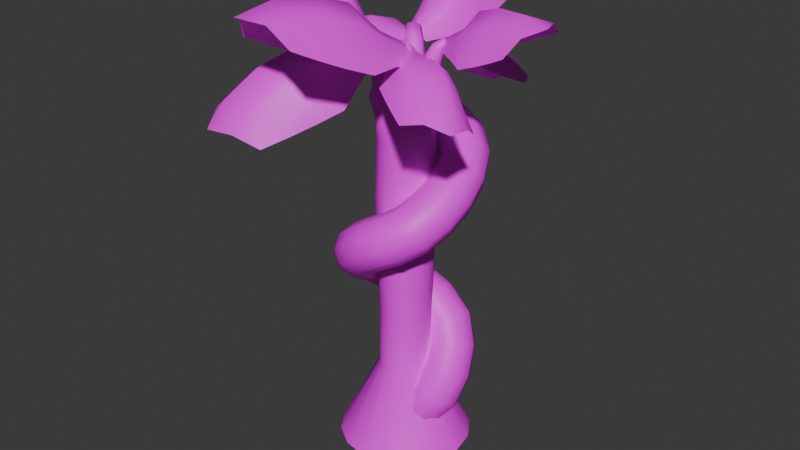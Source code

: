 # Source: Bamboo_v01.blend  (saved by Blender 4.3.34; exported with 4.5.12 LTS)
import bpy
from mathutils import Matrix  # noqa: F401  (used for matrix-valued properties, if any)

bpy.ops.wm.read_factory_settings(use_empty=True)
scene = bpy.context.scene
scene.name = 'Scene'

# ---- collections
col_collection = bpy.data.collections.new('Collection'); scene.collection.children.link(col_collection)

# ---- images (referenced by path relative to the original .blend; pixels are not part of the script)
import os
ASSET_DIR = os.environ.get("B2B_ASSET_DIR", "")  # directory of the original .blend (textures are referenced by path, not embedded)
HERE = os.path.dirname(os.path.abspath(__file__))  # packed textures are extracted next to this script under _unpacked/

def load_image(name, relpath, width, height, colorspace="sRGB"):
    """Load a texture the original file referenced (path relative to the .blend, or extracted next to this script)."""
    p = next((c for c in (os.path.join(HERE, relpath), os.path.join(ASSET_DIR, relpath)) if relpath and os.path.exists(c)), "")
    if p:
        img = bpy.data.images.load(p, check_existing=True)
        img.name = name
    else:  # same state as the original file: an image datablock whose file is absent (Cycles renders it pink)
        img = bpy.data.images.new(name, width, height)
        img.source = "FILE"
        img.filepath = "//" + (relpath or name)
    img.colorspace_settings.name = colorspace
    return img
img_testpattern = load_image('TestPattern', 'Bamboo_Texture.png', 1024, 1024, 'sRGB')

# ---- materials (node trees are filled in below, after node groups)
mat_material = bpy.data.materials.new('Material')
mat_material.alpha_threshold = 0.0
mat_material.roughness = 0.5
mat_material.line_color = (0.0, 0.0, 0.0, 1.0)

# ---- material node trees
mat_material.use_nodes = True; mat_material.node_tree.nodes.clear()
_N = mat_material.node_tree.nodes; _L = mat_material.node_tree.links
n0 = _N.new('ShaderNodeOutputMaterial'); n0.name = 'Material Output'; n0.location = (300, 300)
n1 = _N.new('ShaderNodeBsdfPrincipled'); n1.name = 'Principled BSDF'; n1.location = (10, 300)
n1.inputs[3].default_value = 1.45
n2 = _N.new('ShaderNodeTexImage'); n2.name = 'Image Texture'; n2.location = (-280, 280)
n2.image = img_testpattern
n2.interpolation = 'Closest'
_L.new(n1.outputs[0], n0.inputs[0])
_L.new(n2.outputs[0], n1.inputs[0])
n0.is_active_output = True

# ---- world
world_world = bpy.data.worlds.new('World'); scene.world = world_world
world_world.use_nodes = True; world_world.node_tree.nodes.clear()
_N = world_world.node_tree.nodes; _L = world_world.node_tree.links
n0 = _N.new('ShaderNodeOutputWorld'); n0.name = 'World Output'; n0.location = (300, 300)
n1 = _N.new('ShaderNodeBackground'); n1.name = 'Background'; n1.location = (10, 300)
n1.inputs[0].default_value = (0.05088, 0.05088, 0.05088, 1.0)
_L.new(n1.outputs[0], n0.inputs[0])
n0.is_active_output = True
world_world.color = (0.05088, 0.05088, 0.05088)
world_world.sun_shadow_jitter_overblur = 0.0

# ---- meshes
me_cylinder = bpy.data.meshes.new('Cylinder')
me_cylinder.from_pydata([(1.692e-08, 2.136, -6.469), (0.0, 1.0, 5.804), (0.8172, 1.973, -6.469), (0.3827, 0.9239, 5.804), (1.51, 1.51, -6.469), (0.7071, 0.7071, 5.804), (1.973, 0.8172, -6.469), (0.9239, 0.3827, 5.804), (2.136, 1.269e-08, -6.469), (1.0, 0.0, 5.804), (1.973, -0.8172, -6.469), (0.9239, -0.3827, 5.804), (1.51, -1.51, -6.469), (0.7071, -0.7071, 5.804), (0.8172, -1.973, -6.469), (0.3827, -0.9239, 5.804), (1.692e-08, -2.136, -6.469), (0.0, -1.0, 5.804), (-0.8172, -1.973, -6.469), (-0.3827, -0.9239, 5.804), (-1.51, -1.51, -6.469), (-0.7071, -0.7071, 5.804), (-1.973, -0.8172, -6.469), (-0.9239, -0.3827, 5.804), (-2.136, 1.269e-08, -6.469), (-1.0, 0.0, 5.804), (-1.973, 0.8172, -6.469), (-0.9239, 0.3827, 5.804), (-1.51, 1.51, -6.469), (-0.7071, 0.7071, 5.804), (-0.8172, 1.973, -6.469), (-0.3827, 0.9239, 5.804), (-2.545e-09, 0.8292, -3.869), (-2.749e-09, 0.8155, -1.935), (-1.806e-09, 0.8788, 6.817e-08), (1.887e-09, 0.9309, 1.935), (-1.895e-09, 0.8728, 3.869), (0.334, 0.8064, 3.869), (0.3562, 0.86, 1.935), (0.3363, 0.8119, -2.358e-07), (0.3121, 0.7534, -1.935), (0.3173, 0.7661, -3.869), (0.6172, 0.6172, 3.869), (0.6582, 0.6582, 1.935), (0.6214, 0.6214, -2.358e-07), (0.5767, 0.5767, -1.935), (0.5863, 0.5863, -3.869), (0.8064, 0.334, 3.869), (0.86, 0.3562, 1.935), (0.8119, 0.3363, -2.358e-07), (0.7534, 0.3121, -1.935), (0.7661, 0.3173, -3.869), (0.8728, -1.422e-09, 3.869), (0.9309, -1.89e-10, 1.935), (0.8788, -1.354e-09, -2.358e-07), (0.8155, -2.062e-09, -1.935), (0.8292, -1.909e-09, -3.869), (0.8064, -0.334, 3.869), (0.86, -0.3562, 1.935), (0.8119, -0.3363, -2.358e-07), (0.7534, -0.3121, -1.935), (0.7661, -0.3173, -3.869), (0.6172, -0.6172, 3.869), (0.6582, -0.6582, 1.935), (0.6214, -0.6214, -2.358e-07), (0.5767, -0.5767, -1.935), (0.5863, -0.5863, -3.869), (0.334, -0.8064, 3.869), (0.3562, -0.86, 1.935), (0.3363, -0.8119, -2.358e-07), (0.3121, -0.7534, -1.935), (0.3173, -0.7661, -3.869), (-1.895e-09, -0.8728, 3.869), (1.887e-09, -0.9309, 1.935), (-1.806e-09, -0.8788, -2.358e-07), (-2.749e-09, -0.8155, -1.935), (-2.545e-09, -0.8292, -3.869), (-0.334, -0.8064, 3.869), (-0.3562, -0.86, 1.935), (-0.3363, -0.8119, -2.358e-07), (-0.3121, -0.7534, -1.935), (-0.3173, -0.7661, -3.869), (-0.6172, -0.6172, 3.869), (-0.6582, -0.6582, 1.935), (-0.6214, -0.6214, -2.358e-07), (-0.5767, -0.5767, -1.935), (-0.5863, -0.5863, -3.869), (-0.8064, -0.334, 3.869), (-0.86, -0.3562, 1.935), (-0.8119, -0.3363, -2.358e-07), (-0.7534, -0.3121, -1.935), (-0.7661, -0.3173, -3.869), (-0.8728, -1.422e-09, 3.869), (-0.9309, -1.89e-10, 1.935), (-0.8788, -1.354e-09, -2.358e-07), (-0.8155, -2.062e-09, -1.935), (-0.8292, -1.909e-09, -3.869), (-0.8064, 0.334, 3.869), (-0.86, 0.3562, 1.935), (-0.8119, 0.3363, -2.358e-07), (-0.7534, 0.3121, -1.935), (-0.7661, 0.3173, -3.869), (-0.6172, 0.6172, 3.869), (-0.6582, 0.6582, 1.935), (-0.6214, 0.6214, -2.358e-07), (-0.5767, 0.5767, -1.935), (-0.5863, 0.5863, -3.869), (-0.334, 0.8064, 3.869), (-0.3562, 0.86, 1.935), (-0.3363, 0.8119, -2.358e-07), (-0.3121, 0.7534, -1.935), (-0.3173, 0.7661, -3.869), (0.4945, 0.5006, -4.756), (0.4094, 0.1103, -4.465), (0.3043, -0.3721, -4.465), (0.2192, -0.7624, -4.756), (0.1867, -0.9115, -5.225), (0.2192, -0.7624, -5.695), (0.3043, -0.3721, -5.985), (0.4094, 0.1103, -5.985), (0.4945, 0.5006, -5.695), (0.527, 0.6497, -5.225), (0.4267, 0.4989, -4.78), (0.3381, 0.1079, -4.492), (0.4505, -0.3671, -4.417), (0.7212, -0.7446, -4.585), (1.047, -0.8805, -4.93), (1.303, -0.7229, -5.322), (1.391, -0.3319, -5.61), (1.279, 0.1431, -5.685), (1.008, 0.5206, -5.518), (0.6827, 0.6565, -5.172), (0.5, 0.5857, -4.634), (0.4013, 0.1864, -4.361), (0.5929, -0.2311, -4.18), (1.002, -0.5073, -4.16), (1.472, -0.5368, -4.309), (1.823, -0.3083, -4.57), (1.922, 0.09103, -4.843), (1.73, 0.5085, -5.024), (1.321, 0.7848, -5.044), (0.8514, 0.8143, -4.895), (0.552, 0.8423, -4.213), (0.4495, 0.4266, -3.967), (0.6504, 0.04341, -3.729), (1.078, -0.1608, -3.59), (1.569, -0.1079, -3.603), (1.935, 0.1817, -3.762), (2.038, 0.5974, -4.008), (1.837, 0.9806, -4.246), (1.409, 1.185, -4.386), (0.9186, 1.132, -4.373), (0.4472, 1.14, -3.699), (0.3542, 0.6996, -3.497), (0.5489, 0.3347, -3.227), (0.957, 0.1852, -2.992), (1.422, 0.3082, -2.883), (1.768, 0.6566, -2.94), (1.861, 1.098, -3.142), (1.666, 1.462, -3.412), (1.258, 1.612, -3.646), (0.7924, 1.489, -3.756), (0.1896, 1.354, -3.252), (0.1397, 0.8805, -3.121), (0.3225, 0.5252, -2.831), (0.6682, 0.4234, -2.493), (1.045, 0.6142, -2.237), (1.309, 1.025, -2.16), (1.358, 1.498, -2.292), (1.176, 1.853, -2.582), (0.8299, 1.955, -2.919), (0.4532, 1.764, -3.175), (-0.2249, 1.41, -2.943), (-0.1742, 0.9218, -2.89), (0.005986, 0.5682, -2.597), (0.2468, 0.4843, -2.174), (0.4563, 0.7023, -1.783), (0.5545, 1.139, -1.575), (0.5038, 1.627, -1.627), (0.3237, 1.981, -1.921), (0.08283, 2.065, -2.344), (-0.1267, 1.847, -2.734), (-0.8932, 1.3, -2.566), (-0.7595, 0.8248, -2.562), (-0.4991, 0.4849, -2.316), (-0.2115, 0.4104, -1.922), (-0.006537, 0.6296, -1.529), (0.03751, 1.059, -1.289), (-0.0962, 1.534, -1.293), (-0.3566, 1.874, -1.539), (-0.6442, 1.949, -1.934), (-0.8492, 1.729, -2.326), (-1.423, 1.073, -2.129), (-1.206, 0.6342, -2.194), (-0.8468, 0.3379, -2.031), (-0.4818, 0.2972, -1.701), (-0.2507, 0.5277, -1.33), (-0.2418, 0.9414, -1.061), (-0.4585, 1.38, -0.9954), (-0.818, 1.677, -1.159), (-1.183, 1.717, -1.489), (-1.414, 1.487, -1.859), (-1.765, 0.7447, -1.684), (-1.482, 0.3705, -1.837), (-1.046, 0.1473, -1.772), (-0.6246, 0.1605, -1.515), (-0.3786, 0.405, -1.163), (-0.402, 0.7874, -0.8519), (-0.6857, 1.162, -0.6994), (-1.121, 1.385, -0.7641), (-1.543, 1.372, -1.021), (-1.789, 1.127, -1.373), (-1.938, 0.3551, -1.28), (-1.62, 0.05722, -1.512), (-1.148, -0.08524, -1.531), (-0.7015, -0.01789, -1.33), (-0.4522, 0.2335, -0.9863), (-0.4948, 0.573, -0.6302), (-0.813, 0.8709, -0.3983), (-1.285, 1.013, -0.379), (-1.732, 0.946, -0.5798), (-1.981, 0.6946, -0.9239), (-1.997, -0.05531, -0.9413), (-1.668, -0.2858, -1.229), (-1.186, -0.3653, -1.301), (-0.7345, -0.2634, -1.129), (-0.486, -0.01908, -0.7789), (-0.5354, 0.2744, -0.3849), (-0.8639, 0.5049, -0.09712), (-1.346, 0.5844, -0.02556), (-1.797, 0.4826, -0.1975), (-2.046, 0.2382, -0.5473), (-1.997, -0.4954, -0.6509), (-1.668, -0.6736, -0.9737), (-1.187, -0.705, -1.077), (-0.7355, -0.5776, -0.9221), (-0.4873, -0.3401, -0.5674), (-0.5369, -0.08312, -0.1487), (-0.8653, 0.09511, 0.1741), (-1.347, 0.1265, 0.2777), (-1.798, -0.0008644, 0.1225), (-2.046, -0.2384, -0.2322), (-1.872, -1.069, -0.275), (-1.555, -1.198, -0.6302), (-1.094, -1.134, -0.7973), (-0.6676, -0.9004, -0.7124), (-0.4371, -0.5872, -0.408), (-0.4911, -0.3138, -0.0003442), (-0.8088, -0.1846, 0.3549), (-1.269, -0.249, 0.5219), (-1.696, -0.4823, 0.4371), (-1.926, -0.7954, 0.1327), (-1.566, -1.571, 0.1328), (-1.267, -1.668, -0.2484), (-0.8538, -1.526, -0.4782), (-0.4833, -1.2, -0.4688), (-0.2973, -0.8137, -0.2239), (-0.3669, -0.5149, 0.1631), (-0.6654, -0.4178, 0.5442), (-1.079, -0.5594, 0.774), (-1.449, -0.8858, 0.7647), (-1.635, -1.272, 0.5197), (-1.12, -1.951, 0.5462), (-0.8413, -2.031, 0.1463), (-0.488, -1.838, -0.1396), (-0.1949, -1.445, -0.2021), (-0.07389, -1.004, -0.01749), (-0.1712, -0.6815, 0.3438), (-0.4496, -0.6018, 0.7437), (-0.8028, -0.7951, 1.03), (-1.096, -1.188, 1.092), (-1.217, -1.629, 0.9075), (-0.5611, -2.185, 0.9588), (-0.3002, -2.257, 0.5459), (-0.01772, -2.035, 0.2077), (0.1784, -1.602, 0.07343), (0.2133, -1.124, 0.1944), (0.07363, -0.7845, 0.5244), (-0.1873, -0.7122, 0.9373), (-0.4698, -0.9351, 1.276), (-0.6659, -1.368, 1.41), (-0.7008, -1.845, 1.289), (0.08337, -2.235, 1.359), (0.3312, -2.306, 0.9379), (0.5342, -2.077, 0.5503), (0.6149, -1.635, 0.3443), (0.5424, -1.15, 0.3986), (0.3445, -0.8061, 0.6924), (0.09663, -0.735, 1.114), (-0.1064, -0.9638, 1.501), (-0.1871, -1.405, 1.707), (-0.1146, -1.891, 1.653), (0.7733, -2.057, 1.728), (1.032, -2.123, 1.313), (1.165, -1.912, 0.887), (1.121, -1.503, 0.6132), (0.9179, -1.054, 0.5961), (0.6324, -0.7347, 0.8423), (0.3738, -0.6683, 1.258), (0.2408, -0.8798, 1.684), (0.2844, -1.288, 1.957), (0.4877, -1.738, 1.975), (1.329, -1.598, 2.116), (1.673, -1.593, 1.762), (1.803, -1.382, 1.335), (1.672, -1.044, 0.9997), (1.328, -0.7091, 0.8838), (0.9028, -0.5051, 1.032), (0.5595, -0.5099, 1.386), (0.4288, -0.7216, 1.813), (0.5606, -1.059, 2.148), (0.9046, -1.394, 2.264), (1.622, -0.96, 2.538), (2.004, -0.8741, 2.237), (2.141, -0.6489, 1.82), (1.98, -0.3705, 1.445), (1.584, -0.1452, 1.256), (1.102, -0.05911, 1.325), (0.7202, -0.1451, 1.626), (0.5833, -0.3703, 2.043), (0.7438, -0.6487, 2.418), (1.141, -0.8739, 2.607), (1.707, -0.2522, 2.97), (2.098, -0.09273, 2.715), (2.238, 0.1537, 2.31), (2.072, 0.393, 1.911), (1.664, 0.5338, 1.67), (1.171, 0.5222, 1.68), (0.7797, 0.3627, 1.935), (0.6404, 0.1163, 2.34), (0.806, -0.1231, 2.739), (1.213, -0.2638, 2.979), (1.607, 0.4438, 3.394), (1.986, 0.6832, 3.188), (2.12, 0.9623, 2.803), (1.959, 1.174, 2.388), (1.562, 1.239, 2.1), (1.083, 1.13, 2.05), (0.7042, 0.8907, 2.257), (0.5699, 0.6117, 2.641), (0.7317, 0.3996, 3.057), (1.128, 0.3354, 3.344), (1.324, 1.042, 3.785), (1.654, 1.382, 3.644), (1.763, 1.71, 3.292), (1.611, 1.902, 2.863), (1.256, 1.883, 2.521), (0.8331, 1.661, 2.396), (0.5039, 1.321, 2.536), (0.3943, 0.9921, 2.888), (0.5461, 0.8007, 3.317), (0.9014, 0.8196, 3.66), (0.8751, 1.434, 4.099), (1.067, 1.886, 4.053), (1.096, 2.28, 3.756), (0.9492, 2.465, 3.322), (0.684, 2.37, 2.917), (0.4013, 2.031, 2.695), (0.2091, 1.579, 2.741), (0.1808, 1.185, 3.037), (0.3272, 1.0, 3.471), (0.5924, 1.095, 3.877), (0.476, 1.504, 4.297), (0.4494, 1.992, 4.363), (0.293, 2.415, 4.161), (0.06662, 2.61, 3.768), (-0.1433, 2.503, 3.334), (-0.2566, 2.135, 3.025), (-0.23, 1.647, 2.959), (-0.07358, 1.224, 3.16), (0.1528, 1.029, 3.553), (0.3628, 1.136, 3.987), (0.1486, 1.374, 4.477), (-0.04211, 1.801, 4.634), (-0.3578, 2.163, 4.521), (-0.6779, 2.323, 4.18), (-0.8801, 2.217, 3.742), (-0.8873, 1.888, 3.374), (-0.6966, 1.461, 3.217), (-0.3809, 1.099, 3.33), (-0.06083, 0.9395, 3.67), (0.1414, 1.045, 4.108), (-0.07488, 1.147, 4.643), (-0.3589, 1.48, 4.872), (-0.7826, 1.732, 4.842), (-1.184, 1.807, 4.564), (-1.41, 1.676, 4.145), (-1.374, 1.389, 3.745), (-1.09, 1.056, 3.516), (-0.6665, 0.8043, 3.546), (-0.265, 0.7296, 3.823), (-0.03902, 0.8607, 4.242), (-0.1472, 0.9673, 4.754), (-0.471, 1.184, 5.058), (-0.9515, 1.266, 5.136), (-1.405, 1.183, 4.96), (-1.659, 0.9649, 4.597), (-1.615, 0.6963, 4.185), (-1.292, 0.4795, 3.881), (-0.8111, 0.3972, 3.803), (-0.3574, 0.4809, 3.979), (-0.1039, 0.6987, 4.342), (-0.1426, 0.923, 4.781), (-0.4309, 1.019, 5.17), (-0.8468, 0.8866, 5.401), (-1.232, 0.5775, 5.386), (-1.438, 0.2094, 5.13), (-1.388, -0.07721, 4.731), (-1.1, -0.1728, 4.341), (-0.6836, -0.04083, 4.11), (-0.2988, 0.2682, 4.126), (-0.09215, 0.6364, 4.382), (-0.01047, 0.8588, 4.856), (-0.2101, 0.8956, 5.306), (-0.4447, 0.6446, 5.661), (-0.6247, 0.2018, 5.784), (-0.6813, -0.2638, 5.63), (-0.5929, -0.5743, 5.256), (-0.3933, -0.6111, 4.806), (-0.1587, -0.3601, 4.452), (0.02129, 0.08272, 4.328), (0.07791, 0.5483, 4.482), (0.3487, -0.09246, 5.642), (0.6697, -0.9244, 7.097), (0.617, -0.121, 5.642), (0.8217, -0.9233, 7.054), (0.7887, -0.3363, 5.641), (0.9088, -1.004, 6.949), (0.7646, -0.6177, 5.643), (0.88, -1.119, 6.845), (0.5599, -0.7944, 5.656), (0.7522, -1.201, 6.802), (0.2885, -0.7595, 5.643), (0.571, -1.183, 6.856), (0.1137, -0.5373, 5.641), (0.4254, -0.9981, 6.981), (0.1397, -0.2631, 5.642), (0.508, -0.9531, 7.062), (0.341, -0.06674, 6.155), (0.5002, -0.4807, 6.815), (0.7154, -0.5121, 6.776), (0.622, -0.1397, 6.142), (0.8445, -0.687, 6.686), (0.8048, -0.4217, 6.14), (0.8206, -0.8851, 6.6), (0.7838, -0.7112, 6.155), (0.673, -1.002, 6.566), (0.6097, -0.8863, 6.165), (0.4663, -0.9844, 6.586), (0.3644, -0.8631, 6.154), (0.2814, -0.7964, 6.632), (0.1718, -0.6583, 6.124), (0.3038, -0.5565, 6.751), (0.145, -0.2791, 6.13), (1.457, -3.03, 6.828), (1.192, -1.111, 6.565), (1.316, -2.039, 6.753), (0.6326, -5.138, 7.819), (0.7668, -0.7607, 6.91), (-1.023, -5.391, 8.4), (1.175, -3.744, 7.125), (0.9007, -4.444, 7.457), (0.402, -1.606, 7.45), (0.01902, -2.372, 8.307), (-0.3557, -3.333, 8.638), (-0.729, -4.419, 8.662), (0.8752, -0.8503, 6.825), (-0.09254, -5.208, 8.331), (0.9176, -1.762, 7.288), (0.8564, -2.618, 7.865), (0.5267, -3.453, 8.183), (0.1976, -4.357, 8.331), (-1.098, -2.159, 6.465), (0.3193, -0.8138, 6.441), (-0.3784, -1.461, 6.512), (-1.984, -4.246, 7.447), (-1.386, -2.871, 6.761), (-1.681, -3.564, 7.089), (0.6518, -0.7741, 6.794), (-1.604, -4.693, 8.116), (-0.04277, -1.434, 7.151), (-0.6547, -2.103, 7.65), (-0.9844, -2.938, 7.968), (-1.314, -3.842, 8.116), (1.953, -0.56, 5.658), (0.7213, -0.4167, 6.467), (1.347, -0.4886, 6.112), (3.51, -1.536, 5.302), (0.6421, -0.6675, 6.884), (3.722, -2.799, 5.707), (2.46, -0.8928, 5.516), (2.979, -1.217, 5.399), (1.333, -1.084, 6.827), (2.135, -1.499, 6.991), (2.785, -1.944, 6.759), (3.351, -2.41, 6.292), (0.6642, -0.6036, 6.78), (3.709, -2.082, 5.646), (1.406, -0.732, 6.598), (2.162, -0.9267, 6.521), (2.741, -1.316, 6.338), (3.274, -1.718, 6.024), (0.9529, -2.289, 6.173), (0.3794, -1.008, 6.643), (0.6833, -1.636, 6.453), (2.485, -3.308, 5.829), (1.458, -2.626, 6.032), (1.968, -2.965, 5.92), (0.5767, -0.7549, 6.825), (3.117, -3.105, 5.951), (1.03, -1.382, 6.792), (1.57, -1.95, 6.825), (2.149, -2.339, 6.642), (2.682, -2.741, 6.328), (0.3925, 0.1984, 5.856), (0.9283, 0.5178, 6.874), (0.3806, 0.3868, 5.856), (0.9097, 0.6225, 6.844), (0.5088, 0.5306, 5.856), (0.955, 0.692, 6.771), (0.7056, 0.5471, 5.857), (1.038, 0.6857, 6.698), (0.8516, 0.4267, 5.866), (1.11, 0.6072, 6.668), (0.8595, 0.2355, 5.857), (1.118, 0.4802, 6.706), (0.7269, 0.08877, 5.856), (1.008, 0.358, 6.793), (0.5348, 0.07442, 5.856), (0.9672, 0.4096, 6.85), (0.3757, 0.1901, 6.215), (0.6424, 0.3486, 6.677), (0.6387, 0.5007, 6.65), (0.3928, 0.3924, 6.206), (0.744, 0.6103, 6.586), (0.5658, 0.5517, 6.205), (0.8834, 0.6172, 6.527), (0.7679, 0.5714, 6.215), (0.9817, 0.5292, 6.503), (0.9092, 0.4719, 6.222), (0.9936, 0.3845, 6.517), (0.922, 0.3, 6.214), (0.8858, 0.2349, 6.549), (0.8035, 0.1431, 6.194), (0.7177, 0.2221, 6.632), (0.5451, 0.07997, 6.198), (2.634, 1.323, 6.82), (1.235, 0.8809, 6.621), (1.911, 1.092, 6.764), (4.313, 0.9763, 7.57), (1.027, 0.5183, 6.882), (4.713, -0.2278, 8.011), (3.202, 1.203, 7.045), (3.76, 1.088, 7.296), (1.705, 0.3537, 7.291), (2.326, 0.1654, 7.94), (3.091, 0.008183, 8.191), (3.949, -0.1322, 8.209), (1.08, 0.6107, 6.818), (4.458, 0.4438, 7.959), (1.755, 0.7586, 7.168), (2.403, 0.8221, 7.606), (3.068, 0.6824, 7.847), (3.785, 0.5519, 7.959), (2.309, -0.6959, 6.545), (1.124, 0.1909, 6.527), (1.696, -0.2475, 6.581), (3.981, -1.091, 7.289), (2.877, -0.8204, 6.769), (3.433, -0.9522, 7.018), (1.052, 0.4341, 6.794), (4.266, -0.7503, 7.796), (1.633, -0.0003163, 7.065), (2.211, -0.372, 7.443), (2.876, -0.5117, 7.684), (3.593, -0.6422, 7.796), (0.5511, 1.524, 5.642), (0.6514, 0.7309, 6.432), (0.6037, 1.142, 6.072), (1.065, 2.714, 5.06), (0.8777, 0.7648, 6.728), (2.01, 3.066, 5.21), (0.7275, 1.909, 5.431), (0.8983, 2.306, 5.239), (1.1, 1.307, 6.546), (1.324, 1.966, 6.512), (1.56, 2.454, 6.204), (1.806, 2.845, 5.733), (0.82, 0.758, 6.654), (1.472, 2.972, 5.234), (0.8126, 1.288, 6.4), (0.8604, 1.852, 6.214), (1.068, 2.289, 5.958), (1.28, 2.673, 5.611), (1.999, 1.051, 6.005), (1.146, 0.5694, 6.556), (1.564, 0.8286, 6.313), (2.548, 2.23, 5.432), (2.179, 1.435, 5.796), (2.362, 1.828, 5.606), (0.9467, 0.7166, 6.686), (2.329, 2.692, 5.449), (1.357, 1.111, 6.536), (1.717, 1.572, 6.429), (1.924, 2.01, 6.173), (2.137, 2.394, 5.826), (0.07766, 0.2252, 5.485), (-0.5167, 0.8899, 6.939), (-0.1834, 0.1571, 5.485), (-0.6585, 0.8352, 6.896), (-0.4202, 0.2978, 5.484), (-0.7685, 0.8799, 6.792), (-0.4971, 0.5695, 5.486), (-0.7823, 0.9978, 6.688), (-0.368, 0.8072, 5.498), (-0.6917, 1.12, 6.645), (-0.1018, 0.8704, 5.486), (-0.5158, 1.167, 6.699), (0.1403, 0.7243, 5.484), (-0.3142, 1.045, 6.823), (0.2129, 0.4587, 5.485), (-0.3756, 0.974, 6.904), (0.0939, 0.2038, 5.998), (-0.2013, 0.5348, 6.658), (-0.4137, 0.4882, 6.619), (-0.1947, 0.1727, 5.985), (-0.5963, 0.6061, 6.528), (-0.4654, 0.372, 5.983), (-0.644, 0.7998, 6.443), (-0.5481, 0.6502, 5.997), (-0.5473, 0.9617, 6.408), (-0.447, 0.8756, 6.008), (-0.3475, 1.018, 6.429), (-0.2094, 0.9405, 5.997), (-0.1082, 0.9075, 6.474), (0.04314, 0.8171, 5.967), (-0.04432, 0.6751, 6.594), (0.2023, 0.4717, 5.972), (-1.573, 2.354, 6.662), (-0.872, 1.065, 6.463), (-1.208, 1.689, 6.606), (-1.553, 4.069, 7.413), (-0.4765, 0.9309, 6.724), (-0.4478, 4.691, 7.853), (-1.564, 2.935, 6.887), (-1.558, 3.505, 7.139), (-0.4443, 1.627, 7.134), (-0.378, 2.273, 7.783), (-0.3698, 3.054, 8.034), (-0.3959, 3.924, 8.052), (-0.5773, 0.9653, 6.661), (-1.058, 4.313, 7.801), (-0.8514, 1.6, 7.011), (-1.037, 2.223, 7.448), (-1.027, 2.903, 7.689), (-1.036, 3.632, 7.801), (0.4706, 2.421, 6.387), (-0.1736, 1.088, 6.369), (0.1475, 1.734, 6.424), (0.5398, 4.137, 7.131), (0.4843, 3.003, 6.612), (0.5077, 3.573, 6.861), (-0.3986, 0.9712, 6.637), (0.1504, 4.352, 7.638), (-0.08316, 1.625, 6.907), (0.1714, 2.263, 7.286), (0.1815, 2.943, 7.526), (0.1727, 3.671, 7.638), (-1.589, 0.09551, 5.501), (-0.3855, 0.3968, 6.31), (-0.996, 0.2429, 5.955), (-3.39, 0.4588, 5.145), (-0.4, 0.6594, 6.726), (-4.035, 1.565, 5.549), (-2.181, 0.2274, 5.359), (-2.78, 0.3479, 5.242), (-1.193, 0.8049, 6.669), (-2.09, 0.9097, 6.834), (-2.855, 1.096, 6.602), (-3.55, 1.333, 6.135), (-0.3982, 0.5919, 6.622), (-3.768, 0.8986, 5.489), (-1.138, 0.4496, 6.441), (-1.913, 0.3647, 6.363), (-2.593, 0.5244, 6.18), (-3.233, 0.7118, 5.866), (-1.264, 2.067, 6.016), (-0.2745, 1.071, 6.486), (-0.7808, 1.551, 6.296), (-3.057, 2.478, 5.672), (-1.855, 2.204, 5.875), (-2.452, 2.34, 5.762), (-0.3698, 0.7642, 6.667), (-3.576, 2.065, 5.793), (-1.016, 1.191, 6.634), (-1.721, 1.531, 6.668), (-2.401, 1.69, 6.485), (-3.041, 1.878, 6.171), (0.09702, 0.1155, 5.072), (-0.8801, -0.6021, 7.049), (0.1551, -0.2467, 5.072), (-0.8245, -0.8011, 6.991), (-0.06619, -0.5487, 5.071), (-0.8994, -0.9442, 6.849), (-0.4439, -0.6173, 5.073), (-1.061, -0.9474, 6.707), (-0.7488, -0.4116, 5.09), (-1.214, -0.809, 6.648), (-0.7996, -0.04317, 5.073), (-1.255, -0.5648, 6.722), (-0.5703, 0.2654, 5.071), (-1.064, -0.3078, 6.891), (-0.2013, 0.3289, 5.072), (-0.9754, -0.4002, 7.002), (0.128, 0.1347, 5.769), (-0.3584, -0.2216, 6.666), (-0.323, -0.5152, 6.613), (0.1325, -0.2599, 5.752), (-0.5064, -0.7468, 6.49), (-0.1725, -0.6002, 5.749), (-0.7748, -0.7861, 6.374), (-0.5598, -0.6759, 5.769), (-0.9813, -0.6342, 6.327), (-0.8516, -0.5097, 5.782), (-1.031, -0.3565, 6.355), (-0.9084, -0.1796, 5.767), (-0.8505, -0.04701, 6.417), (-0.7085, 0.146, 5.727), (-0.5278, 0.009117, 6.58), (-0.2204, 0.3163, 5.735), (-2.39, -1.454, 6.905), (-1.04, -0.8802, 6.706), (-1.694, -1.155, 6.849), (-4.095, -1.27, 7.656), (-0.8684, -0.4994, 6.967), (-4.609, -0.11, 8.096), (-2.968, -1.39, 7.13), (-3.534, -1.329, 7.381), (-1.559, -0.4005, 7.376), (-2.195, -0.2726, 8.025), (-2.972, -0.1895, 8.276), (-3.84, -0.132, 8.294), (-0.9123, -0.5965, 6.903), (-4.291, -0.7542, 8.044), (-1.57, -0.8084, 7.253), (-2.209, -0.9337, 7.691), (-2.884, -0.8584, 7.932), (-3.611, -0.7973, 8.044), (-2.261, 0.5863, 6.63), (-0.996, -0.1828, 6.612), (-1.608, 0.1987, 6.666), (-3.962, 0.8198, 7.374), (-2.838, 0.6557, 6.854), (-3.404, 0.7337, 7.103), (-0.901, -0.418, 6.879), (-4.214, 0.4528, 7.881), (-1.521, -0.0413, 7.15), (-2.132, 0.2733, 7.528), (-2.808, 0.3486, 7.769), (-3.534, 0.4097, 7.881), (-0.3321, -2.26, 5.216), (-0.3271, -0.678, 6.423), (-0.3408, -1.486, 5.883), (-1.541, -4.306, 4.393), (-0.7528, -0.6044, 6.924), (-3.305, -4.612, 4.628), (-0.7395, -2.925, 4.91), (-1.142, -3.607, 4.638), (-1.29, -1.521, 6.697), (-1.874, -2.606, 6.753), (-2.409, -3.453, 6.291), (-2.921, -4.168, 5.52), (-0.6449, -0.626, 6.799), (-2.34, -4.597, 4.709), (-0.7719, -1.604, 6.467), (-1.01, -2.609, 6.256), (-1.483, -3.366, 5.877), (-1.944, -4.049, 5.327), (-2.742, -0.9431, 5.596), (-1.151, -0.2279, 6.552), (-1.94, -0.6124, 6.135), (-4.01, -2.958, 4.782), (-3.156, -1.604, 5.291), (-3.578, -2.276, 5.022), (-0.8557, -0.5108, 6.832), (-3.766, -3.818, 4.934), (-1.678, -1.109, 6.609), (-2.436, -1.83, 6.481), (-2.909, -2.587, 6.102), (-3.369, -3.27, 5.552)], [], [(36, 1, 3, 37), (37, 3, 5, 42), (42, 5, 7, 47), (47, 7, 9, 52), (52, 9, 11, 57), (57, 11, 13, 62), (62, 13, 15, 67), (67, 15, 17, 72), (72, 17, 19, 77), (77, 19, 21, 82), (82, 21, 23, 87), (87, 23, 25, 92), (92, 25, 27, 97), (97, 27, 29, 102), (3, 1, 31, 29, 27, 25, 23, 21, 19, 17, 15, 13, 11, 9, 7, 5), (102, 29, 31, 107), (107, 31, 1, 36), (30, 111, 32, 0), (111, 110, 33, 32), (110, 109, 34, 33), (109, 108, 35, 34), (108, 107, 36, 35), (28, 106, 111, 30), (106, 105, 110, 111), (105, 104, 109, 110), (104, 103, 108, 109), (103, 102, 107, 108), (26, 101, 106, 28), (101, 100, 105, 106), (100, 99, 104, 105), (99, 98, 103, 104), (98, 97, 102, 103), (24, 96, 101, 26), (96, 95, 100, 101), (95, 94, 99, 100), (94, 93, 98, 99), (93, 92, 97, 98), (22, 91, 96, 24), (91, 90, 95, 96), (90, 89, 94, 95), (89, 88, 93, 94), (88, 87, 92, 93), (20, 86, 91, 22), (86, 85, 90, 91), (85, 84, 89, 90), (84, 83, 88, 89), (83, 82, 87, 88), (18, 81, 86, 20), (81, 80, 85, 86), (80, 79, 84, 85), (79, 78, 83, 84), (78, 77, 82, 83), (16, 76, 81, 18), (76, 75, 80, 81), (75, 74, 79, 80), (74, 73, 78, 79), (73, 72, 77, 78), (14, 71, 76, 16), (71, 70, 75, 76), (70, 69, 74, 75), (69, 68, 73, 74), (68, 67, 72, 73), (12, 66, 71, 14), (66, 65, 70, 71), (65, 64, 69, 70), (64, 63, 68, 69), (63, 62, 67, 68), (10, 61, 66, 12), (61, 60, 65, 66), (60, 59, 64, 65), (59, 58, 63, 64), (58, 57, 62, 63), (8, 56, 61, 10), (56, 55, 60, 61), (55, 54, 59, 60), (54, 53, 58, 59), (53, 52, 57, 58), (6, 51, 56, 8), (51, 50, 55, 56), (50, 49, 54, 55), (49, 48, 53, 54), (48, 47, 52, 53), (4, 46, 51, 6), (46, 45, 50, 51), (45, 44, 49, 50), (44, 43, 48, 49), (43, 42, 47, 48), (2, 41, 46, 4), (41, 40, 45, 46), (40, 39, 44, 45), (39, 38, 43, 44), (38, 37, 42, 43), (0, 32, 41, 2), (32, 33, 40, 41), (33, 34, 39, 40), (34, 35, 38, 39), (35, 36, 37, 38), (113, 123, 122, 112), (114, 124, 123, 113), (115, 125, 124, 114), (116, 126, 125, 115), (117, 127, 126, 116), (118, 128, 127, 117), (119, 129, 128, 118), (120, 130, 129, 119), (121, 131, 130, 120), (122, 132, 141, 131), (123, 133, 132, 122), (124, 134, 133, 123), (125, 135, 134, 124), (126, 136, 135, 125), (127, 137, 136, 126), (128, 138, 137, 127), (129, 139, 138, 128), (130, 140, 139, 129), (131, 141, 140, 130), (132, 142, 151, 141), (133, 143, 142, 132), (134, 144, 143, 133), (135, 145, 144, 134), (136, 146, 145, 135), (137, 147, 146, 136), (138, 148, 147, 137), (139, 149, 148, 138), (140, 150, 149, 139), (141, 151, 150, 140), (142, 152, 161, 151), (143, 153, 152, 142), (144, 154, 153, 143), (145, 155, 154, 144), (146, 156, 155, 145), (147, 157, 156, 146), (148, 158, 157, 147), (149, 159, 158, 148), (150, 160, 159, 149), (151, 161, 160, 150), (152, 162, 171, 161), (153, 163, 162, 152), (154, 164, 163, 153), (155, 165, 164, 154), (156, 166, 165, 155), (157, 167, 166, 156), (158, 168, 167, 157), (159, 169, 168, 158), (160, 170, 169, 159), (161, 171, 170, 160), (162, 172, 181, 171), (163, 173, 172, 162), (164, 174, 173, 163), (165, 175, 174, 164), (166, 176, 175, 165), (167, 177, 176, 166), (168, 178, 177, 167), (169, 179, 178, 168), (170, 180, 179, 169), (171, 181, 180, 170), (172, 182, 191, 181), (173, 183, 182, 172), (174, 184, 183, 173), (175, 185, 184, 174), (176, 186, 185, 175), (177, 187, 186, 176), (178, 188, 187, 177), (179, 189, 188, 178), (180, 190, 189, 179), (181, 191, 190, 180), (182, 192, 201, 191), (183, 193, 192, 182), (184, 194, 193, 183), (185, 195, 194, 184), (186, 196, 195, 185), (187, 197, 196, 186), (188, 198, 197, 187), (189, 199, 198, 188), (190, 200, 199, 189), (191, 201, 200, 190), (192, 202, 211, 201), (193, 203, 202, 192), (194, 204, 203, 193), (195, 205, 204, 194), (196, 206, 205, 195), (197, 207, 206, 196), (198, 208, 207, 197), (199, 209, 208, 198), (200, 210, 209, 199), (201, 211, 210, 200), (202, 212, 221, 211), (203, 213, 212, 202), (204, 214, 213, 203), (205, 215, 214, 204), (206, 216, 215, 205), (207, 217, 216, 206), (208, 218, 217, 207), (209, 219, 218, 208), (210, 220, 219, 209), (211, 221, 220, 210), (212, 222, 231, 221), (213, 223, 222, 212), (214, 224, 223, 213), (215, 225, 224, 214), (216, 226, 225, 215), (217, 227, 226, 216), (218, 228, 227, 217), (219, 229, 228, 218), (220, 230, 229, 219), (221, 231, 230, 220), (222, 232, 241, 231), (223, 233, 232, 222), (224, 234, 233, 223), (225, 235, 234, 224), (226, 236, 235, 225), (227, 237, 236, 226), (228, 238, 237, 227), (229, 239, 238, 228), (230, 240, 239, 229), (231, 241, 240, 230), (232, 242, 251, 241), (233, 243, 242, 232), (234, 244, 243, 233), (235, 245, 244, 234), (236, 246, 245, 235), (237, 247, 246, 236), (238, 248, 247, 237), (239, 249, 248, 238), (240, 250, 249, 239), (241, 251, 250, 240), (242, 252, 261, 251), (243, 253, 252, 242), (244, 254, 253, 243), (245, 255, 254, 244), (246, 256, 255, 245), (247, 257, 256, 246), (248, 258, 257, 247), (249, 259, 258, 248), (250, 260, 259, 249), (251, 261, 260, 250), (252, 262, 271, 261), (253, 263, 262, 252), (254, 264, 263, 253), (255, 265, 264, 254), (256, 266, 265, 255), (257, 267, 266, 256), (258, 268, 267, 257), (259, 269, 268, 258), (260, 270, 269, 259), (261, 271, 270, 260), (262, 272, 281, 271), (263, 273, 272, 262), (264, 274, 273, 263), (265, 275, 274, 264), (266, 276, 275, 265), (267, 277, 276, 266), (268, 278, 277, 267), (269, 279, 278, 268), (270, 280, 279, 269), (271, 281, 280, 270), (272, 282, 291, 281), (273, 283, 282, 272), (274, 284, 283, 273), (275, 285, 284, 274), (276, 286, 285, 275), (277, 287, 286, 276), (278, 288, 287, 277), (279, 289, 288, 278), (280, 290, 289, 279), (281, 291, 290, 280), (282, 292, 301, 291), (283, 293, 292, 282), (284, 294, 293, 283), (285, 295, 294, 284), (286, 296, 295, 285), (287, 297, 296, 286), (288, 298, 297, 287), (289, 299, 298, 288), (290, 300, 299, 289), (291, 301, 300, 290), (292, 302, 311, 301), (293, 303, 302, 292), (294, 304, 303, 293), (295, 305, 304, 294), (296, 306, 305, 295), (297, 307, 306, 296), (298, 308, 307, 297), (299, 309, 308, 298), (300, 310, 309, 299), (301, 311, 310, 300), (302, 312, 321, 311), (303, 313, 312, 302), (304, 314, 313, 303), (305, 315, 314, 304), (306, 316, 315, 305), (307, 317, 316, 306), (308, 318, 317, 307), (309, 319, 318, 308), (310, 320, 319, 309), (311, 321, 320, 310), (312, 322, 331, 321), (313, 323, 322, 312), (314, 324, 323, 313), (315, 325, 324, 314), (316, 326, 325, 315), (317, 327, 326, 316), (318, 328, 327, 317), (319, 329, 328, 318), (320, 330, 329, 319), (321, 331, 330, 320), (322, 332, 341, 331), (323, 333, 332, 322), (324, 334, 333, 323), (325, 335, 334, 324), (326, 336, 335, 325), (327, 337, 336, 326), (328, 338, 337, 327), (329, 339, 338, 328), (330, 340, 339, 329), (331, 341, 340, 330), (332, 342, 351, 341), (333, 343, 342, 332), (334, 344, 343, 333), (335, 345, 344, 334), (336, 346, 345, 335), (337, 347, 346, 336), (338, 348, 347, 337), (339, 349, 348, 338), (340, 350, 349, 339), (341, 351, 350, 340), (342, 352, 361, 351), (343, 353, 352, 342), (344, 354, 353, 343), (345, 355, 354, 344), (346, 356, 355, 345), (347, 357, 356, 346), (348, 358, 357, 347), (349, 359, 358, 348), (350, 360, 359, 349), (351, 361, 360, 350), (352, 362, 371, 361), (353, 363, 362, 352), (354, 364, 363, 353), (355, 365, 364, 354), (356, 366, 365, 355), (357, 367, 366, 356), (358, 368, 367, 357), (359, 369, 368, 358), (360, 370, 369, 359), (361, 371, 370, 360), (362, 372, 381, 371), (363, 373, 372, 362), (364, 374, 373, 363), (365, 375, 374, 364), (366, 376, 375, 365), (367, 377, 376, 366), (368, 378, 377, 367), (369, 379, 378, 368), (370, 380, 379, 369), (371, 381, 380, 370), (372, 382, 391, 381), (373, 383, 382, 372), (374, 384, 383, 373), (375, 385, 384, 374), (376, 386, 385, 375), (377, 387, 386, 376), (378, 388, 387, 377), (379, 389, 388, 378), (380, 390, 389, 379), (381, 391, 390, 380), (382, 392, 401, 391), (383, 393, 392, 382), (384, 394, 393, 383), (385, 395, 394, 384), (386, 396, 395, 385), (387, 397, 396, 386), (388, 398, 397, 387), (389, 399, 398, 388), (390, 400, 399, 389), (391, 401, 400, 390), (392, 402, 411, 401), (393, 403, 402, 392), (394, 404, 403, 393), (395, 405, 404, 394), (396, 406, 405, 395), (397, 407, 406, 396), (398, 408, 407, 397), (399, 409, 408, 398), (400, 410, 409, 399), (401, 411, 410, 400), (402, 412, 421, 411), (403, 413, 412, 402), (404, 414, 413, 403), (405, 415, 414, 404), (406, 416, 415, 405), (407, 417, 416, 406), (408, 418, 417, 407), (409, 419, 418, 408), (410, 420, 419, 409), (411, 421, 420, 410), (112, 122, 131, 121), (439, 423, 425, 440), (440, 425, 427, 442), (442, 427, 429, 444), (444, 429, 431, 446), (446, 431, 433, 448), (448, 433, 435, 450), (425, 423, 437, 435, 433, 431, 429, 427), (450, 435, 437, 452), (452, 437, 423, 439), (436, 453, 438, 422), (453, 452, 439, 438), (434, 451, 453, 436), (451, 450, 452, 453), (432, 449, 451, 434), (449, 448, 450, 451), (430, 447, 449, 432), (447, 446, 448, 449), (428, 445, 447, 430), (445, 444, 446, 447), (426, 443, 445, 428), (443, 442, 444, 445), (424, 441, 443, 426), (441, 440, 442, 443), (422, 438, 441, 424), (438, 439, 440, 441), (471, 461, 457, 467), (466, 455, 456, 468), (468, 456, 454, 469), (469, 454, 460, 470), (470, 460, 461, 471), (464, 470, 471, 465), (463, 469, 470, 464), (462, 468, 469, 463), (458, 466, 468, 462), (465, 471, 467, 459), (483, 479, 475, 477), (478, 480, 474, 473), (480, 481, 472, 474), (481, 482, 476, 472), (482, 483, 477, 476), (464, 465, 483, 482), (463, 464, 482, 481), (462, 463, 481, 480), (458, 462, 480, 478), (465, 459, 479, 483), (501, 491, 487, 497), (496, 485, 486, 498), (498, 486, 484, 499), (499, 484, 490, 500), (500, 490, 491, 501), (494, 500, 501, 495), (493, 499, 500, 494), (492, 498, 499, 493), (488, 496, 498, 492), (495, 501, 497, 489), (513, 509, 505, 507), (508, 510, 504, 503), (510, 511, 502, 504), (511, 512, 506, 502), (512, 513, 507, 506), (494, 495, 513, 512), (493, 494, 512, 511), (492, 493, 511, 510), (488, 492, 510, 508), (495, 489, 509, 513), (531, 515, 517, 532), (532, 517, 519, 534), (534, 519, 521, 536), (536, 521, 523, 538), (538, 523, 525, 540), (540, 525, 527, 542), (517, 515, 529, 527, 525, 523, 521, 519), (542, 527, 529, 544), (544, 529, 515, 531), (528, 545, 530, 514), (545, 544, 531, 530), (526, 543, 545, 528), (543, 542, 544, 545), (524, 541, 543, 526), (541, 540, 542, 543), (522, 539, 541, 524), (539, 538, 540, 541), (520, 537, 539, 522), (537, 536, 538, 539), (518, 535, 537, 520), (535, 534, 536, 537), (516, 533, 535, 518), (533, 532, 534, 535), (514, 530, 533, 516), (530, 531, 532, 533), (563, 553, 549, 559), (558, 547, 548, 560), (560, 548, 546, 561), (561, 546, 552, 562), (562, 552, 553, 563), (556, 562, 563, 557), (555, 561, 562, 556), (554, 560, 561, 555), (550, 558, 560, 554), (557, 563, 559, 551), (575, 571, 567, 569), (570, 572, 566, 565), (572, 573, 564, 566), (573, 574, 568, 564), (574, 575, 569, 568), (556, 557, 575, 574), (555, 556, 574, 573), (554, 555, 573, 572), (550, 554, 572, 570), (557, 551, 571, 575), (593, 583, 579, 589), (588, 577, 578, 590), (590, 578, 576, 591), (591, 576, 582, 592), (592, 582, 583, 593), (586, 592, 593, 587), (585, 591, 592, 586), (584, 590, 591, 585), (580, 588, 590, 584), (587, 593, 589, 581), (605, 601, 597, 599), (600, 602, 596, 595), (602, 603, 594, 596), (603, 604, 598, 594), (604, 605, 599, 598), (586, 587, 605, 604), (585, 586, 604, 603), (584, 585, 603, 602), (580, 584, 602, 600), (587, 581, 601, 605), (623, 607, 609, 624), (624, 609, 611, 626), (626, 611, 613, 628), (628, 613, 615, 630), (630, 615, 617, 632), (632, 617, 619, 634), (609, 607, 621, 619, 617, 615, 613, 611), (634, 619, 621, 636), (636, 621, 607, 623), (620, 637, 622, 606), (637, 636, 623, 622), (618, 635, 637, 620), (635, 634, 636, 637), (616, 633, 635, 618), (633, 632, 634, 635), (614, 631, 633, 616), (631, 630, 632, 633), (612, 629, 631, 614), (629, 628, 630, 631), (610, 627, 629, 612), (627, 626, 628, 629), (608, 625, 627, 610), (625, 624, 626, 627), (606, 622, 625, 608), (622, 623, 624, 625), (655, 645, 641, 651), (650, 639, 640, 652), (652, 640, 638, 653), (653, 638, 644, 654), (654, 644, 645, 655), (648, 654, 655, 649), (647, 653, 654, 648), (646, 652, 653, 647), (642, 650, 652, 646), (649, 655, 651, 643), (667, 663, 659, 661), (662, 664, 658, 657), (664, 665, 656, 658), (665, 666, 660, 656), (666, 667, 661, 660), (648, 649, 667, 666), (647, 648, 666, 665), (646, 647, 665, 664), (642, 646, 664, 662), (649, 643, 663, 667), (685, 675, 671, 681), (680, 669, 670, 682), (682, 670, 668, 683), (683, 668, 674, 684), (684, 674, 675, 685), (678, 684, 685, 679), (677, 683, 684, 678), (676, 682, 683, 677), (672, 680, 682, 676), (679, 685, 681, 673), (697, 693, 689, 691), (692, 694, 688, 687), (694, 695, 686, 688), (695, 696, 690, 686), (696, 697, 691, 690), (678, 679, 697, 696), (677, 678, 696, 695), (676, 677, 695, 694), (672, 676, 694, 692), (679, 673, 693, 697), (715, 699, 701, 716), (716, 701, 703, 718), (718, 703, 705, 720), (720, 705, 707, 722), (722, 707, 709, 724), (724, 709, 711, 726), (701, 699, 713, 711, 709, 707, 705, 703), (726, 711, 713, 728), (728, 713, 699, 715), (712, 729, 714, 698), (729, 728, 715, 714), (710, 727, 729, 712), (727, 726, 728, 729), (708, 725, 727, 710), (725, 724, 726, 727), (706, 723, 725, 708), (723, 722, 724, 725), (704, 721, 723, 706), (721, 720, 722, 723), (702, 719, 721, 704), (719, 718, 720, 721), (700, 717, 719, 702), (717, 716, 718, 719), (698, 714, 717, 700), (714, 715, 716, 717), (747, 737, 733, 743), (742, 731, 732, 744), (744, 732, 730, 745), (745, 730, 736, 746), (746, 736, 737, 747), (740, 746, 747, 741), (739, 745, 746, 740), (738, 744, 745, 739), (734, 742, 744, 738), (741, 747, 743, 735), (759, 755, 751, 753), (754, 756, 750, 749), (756, 757, 748, 750), (757, 758, 752, 748), (758, 759, 753, 752), (740, 741, 759, 758), (739, 740, 758, 757), (738, 739, 757, 756), (734, 738, 756, 754), (741, 735, 755, 759), (777, 767, 763, 773), (772, 761, 762, 774), (774, 762, 760, 775), (775, 760, 766, 776), (776, 766, 767, 777), (770, 776, 777, 771), (769, 775, 776, 770), (768, 774, 775, 769), (764, 772, 774, 768), (771, 777, 773, 765), (789, 785, 781, 783), (784, 786, 780, 779), (786, 787, 778, 780), (787, 788, 782, 778), (788, 789, 783, 782), (770, 771, 789, 788), (769, 770, 788, 787), (768, 769, 787, 786), (764, 768, 786, 784), (771, 765, 785, 789)])
me_cylinder.polygons.foreach_set('use_smooth', [True] * 657)
_uv = me_cylinder.uv_layers.new(name='UVMap')
_uv.uv.foreach_set('vector', [0.7865, 0.9269, 0.7865, 0.9917, 0.7379, 0.9917, 0.7379, 0.9269, 0.7379, 0.9269, 0.7379, 0.9917, 0.6892, 0.9917, 0.6892, 0.9269, 0.6892, 0.9269, 0.6892, 0.9917, 0.6406, 0.9917, 0.6406, 0.9269, 0.6406, 0.9269, 0.6406, 0.9917, 0.5919, 0.9917, 0.5919, 0.9269, 0.5919, 0.9269, 0.5919, 0.9917, 0.5433, 0.9917, 0.5433, 0.9269, 0.5433, 0.9269, 0.5433, 0.9917, 0.4947, 0.9917, 0.4947, 0.9269, 0.4947, 0.9269, 0.4947, 0.9917, 0.446, 0.9917, 0.446, 0.9269, 0.446, 0.9269, 0.446, 0.9917, 0.3974, 0.9917, 0.3974, 0.9269, 0.3974, 0.9269, 0.3974, 0.9917, 0.3487, 0.9917, 0.3487, 0.9269, 0.3487, 0.9269, 0.3487, 0.9917, 0.3001, 0.9917, 0.3001, 0.9269, 0.3001, 0.9269, 0.3001, 0.9917, 0.2515, 0.9917, 0.2515, 0.9269, 0.2515, 0.9269, 0.2515, 0.9917, 0.2028, 0.9917, 0.2028, 0.9269, 0.2028, 0.9269, 0.2028, 0.9917, 0.1542, 0.9917, 0.1542, 0.9269, 0.1542, 0.9269, 0.1542, 0.9917, 0.1056, 0.9917, 0.1056, 0.9269, 0.6876, 0.543, 0.6641, 0.5477, 0.6406, 0.543, 0.6206, 0.5297, 0.6073, 0.5097, 0.6026, 0.4862, 0.6073, 0.4627, 0.6206, 0.4428, 0.6406, 0.4294, 0.6641, 0.4247, 0.6876, 0.4294, 0.7075, 0.4428, 0.7209, 0.4627, 0.7255, 0.4862, 0.7209, 0.5097, 0.7075, 0.5297, 0.1056, 0.9269, 0.1056, 0.9917, 0.05692, 0.9917, 0.05692, 0.9269, 0.05692, 0.9269, 0.05692, 0.9917, 0.008279, 0.9917, 0.008279, 0.9269, 0.05692, 0.6026, 0.05692, 0.6675, 0.008279, 0.6675, 0.008279, 0.6026, 0.05692, 0.6675, 0.05692, 0.7323, 0.008279, 0.7323, 0.008279, 0.6675, 0.05692, 0.7323, 0.05692, 0.7972, 0.008279, 0.7972, 0.008279, 0.7323, 0.05692, 0.7972, 0.05692, 0.862, 0.008279, 0.862, 0.008279, 0.7972, 0.05692, 0.862, 0.05692, 0.9269, 0.008279, 0.9269, 0.008279, 0.862, 0.1056, 0.6026, 0.1056, 0.6675, 0.05692, 0.6675, 0.05692, 0.6026, 0.1056, 0.6675, 0.1056, 0.7323, 0.05692, 0.7323, 0.05692, 0.6675, 0.1056, 0.7323, 0.1056, 0.7972, 0.05692, 0.7972, 0.05692, 0.7323, 0.1056, 0.7972, 0.1056, 0.862, 0.05692, 0.862, 0.05692, 0.7972, 0.1056, 0.862, 0.1056, 0.9269, 0.05692, 0.9269, 0.05692, 0.862, 0.1542, 0.6026, 0.1542, 0.6675, 0.1056, 0.6675, 0.1056, 0.6026, 0.1542, 0.6675, 0.1542, 0.7323, 0.1056, 0.7323, 0.1056, 0.6675, 0.1542, 0.7323, 0.1542, 0.7972, 0.1056, 0.7972, 0.1056, 0.7323, 0.1542, 0.7972, 0.1542, 0.862, 0.1056, 0.862, 0.1056, 0.7972, 0.1542, 0.862, 0.1542, 0.9269, 0.1056, 0.9269, 0.1056, 0.862, 0.2028, 0.6026, 0.2028, 0.6675, 0.1542, 0.6675, 0.1542, 0.6026, 0.2028, 0.6675, 0.2028, 0.7323, 0.1542, 0.7323, 0.1542, 0.6675, 0.2028, 0.7323, 0.2028, 0.7972, 0.1542, 0.7972, 0.1542, 0.7323, 0.2028, 0.7972, 0.2028, 0.862, 0.1542, 0.862, 0.1542, 0.7972, 0.2028, 0.862, 0.2028, 0.9269, 0.1542, 0.9269, 0.1542, 0.862, 0.2515, 0.6026, 0.2515, 0.6675, 0.2028, 0.6675, 0.2028, 0.6026, 0.2515, 0.6675, 0.2515, 0.7323, 0.2028, 0.7323, 0.2028, 0.6675, 0.2515, 0.7323, 0.2515, 0.7972, 0.2028, 0.7972, 0.2028, 0.7323, 0.2515, 0.7972, 0.2515, 0.862, 0.2028, 0.862, 0.2028, 0.7972, 0.2515, 0.862, 0.2515, 0.9269, 0.2028, 0.9269, 0.2028, 0.862, 0.3001, 0.6026, 0.3001, 0.6675, 0.2515, 0.6675, 0.2515, 0.6026, 0.3001, 0.6675, 0.3001, 0.7323, 0.2515, 0.7323, 0.2515, 0.6675, 0.3001, 0.7323, 0.3001, 0.7972, 0.2515, 0.7972, 0.2515, 0.7323, 0.3001, 0.7972, 0.3001, 0.862, 0.2515, 0.862, 0.2515, 0.7972, 0.3001, 0.862, 0.3001, 0.9269, 0.2515, 0.9269, 0.2515, 0.862, 0.3487, 0.6026, 0.3487, 0.6675, 0.3001, 0.6675, 0.3001, 0.6026, 0.3487, 0.6675, 0.3487, 0.7323, 0.3001, 0.7323, 0.3001, 0.6675, 0.3487, 0.7323, 0.3487, 0.7972, 0.3001, 0.7972, 0.3001, 0.7323, 0.3487, 0.7972, 0.3487, 0.862, 0.3001, 0.862, 0.3001, 0.7972, 0.3487, 0.862, 0.3487, 0.9269, 0.3001, 0.9269, 0.3001, 0.862, 0.3974, 0.6026, 0.3974, 0.6675, 0.3487, 0.6675, 0.3487, 0.6026, 0.3974, 0.6675, 0.3974, 0.7323, 0.3487, 0.7323, 0.3487, 0.6675, 0.3974, 0.7323, 0.3974, 0.7972, 0.3487, 0.7972, 0.3487, 0.7323, 0.3974, 0.7972, 0.3974, 0.862, 0.3487, 0.862, 0.3487, 0.7972, 0.3974, 0.862, 0.3974, 0.9269, 0.3487, 0.9269, 0.3487, 0.862, 0.446, 0.6026, 0.446, 0.6675, 0.3974, 0.6675, 0.3974, 0.6026, 0.446, 0.6675, 0.446, 0.7323, 0.3974, 0.7323, 0.3974, 0.6675, 0.446, 0.7323, 0.446, 0.7972, 0.3974, 0.7972, 0.3974, 0.7323, 0.446, 0.7972, 0.446, 0.862, 0.3974, 0.862, 0.3974, 0.7972, 0.446, 0.862, 0.446, 0.9269, 0.3974, 0.9269, 0.3974, 0.862, 0.4947, 0.6026, 0.4947, 0.6675, 0.446, 0.6675, 0.446, 0.6026, 0.4947, 0.6675, 0.4947, 0.7323, 0.446, 0.7323, 0.446, 0.6675, 0.4947, 0.7323, 0.4947, 0.7972, 0.446, 0.7972, 0.446, 0.7323, 0.4947, 0.7972, 0.4947, 0.862, 0.446, 0.862, 0.446, 0.7972, 0.4947, 0.862, 0.4947, 0.9269, 0.446, 0.9269, 0.446, 0.862, 0.5433, 0.6026, 0.5433, 0.6675, 0.4947, 0.6675, 0.4947, 0.6026, 0.5433, 0.6675, 0.5433, 0.7323, 0.4947, 0.7323, 0.4947, 0.6675, 0.5433, 0.7323, 0.5433, 0.7972, 0.4947, 0.7972, 0.4947, 0.7323, 0.5433, 0.7972, 0.5433, 0.862, 0.4947, 0.862, 0.4947, 0.7972, 0.5433, 0.862, 0.5433, 0.9269, 0.4947, 0.9269, 0.4947, 0.862, 0.5919, 0.6026, 0.5919, 0.6675, 0.5433, 0.6675, 0.5433, 0.6026, 0.5919, 0.6675, 0.5919, 0.7323, 0.5433, 0.7323, 0.5433, 0.6675, 0.5919, 0.7323, 0.5919, 0.7972, 0.5433, 0.7972, 0.5433, 0.7323, 0.5919, 0.7972, 0.5919, 0.862, 0.5433, 0.862, 0.5433, 0.7972, 0.5919, 0.862, 0.5919, 0.9269, 0.5433, 0.9269, 0.5433, 0.862, 0.6406, 0.6026, 0.6406, 0.6675, 0.5919, 0.6675, 0.5919, 0.6026, 0.6406, 0.6675, 0.6406, 0.7323, 0.5919, 0.7323, 0.5919, 0.6675, 0.6406, 0.7323, 0.6406, 0.7972, 0.5919, 0.7972, 0.5919, 0.7323, 0.6406, 0.7972, 0.6406, 0.862, 0.5919, 0.862, 0.5919, 0.7972, 0.6406, 0.862, 0.6406, 0.9269, 0.5919, 0.9269, 0.5919, 0.862, 0.6892, 0.6026, 0.6892, 0.6675, 0.6406, 0.6675, 0.6406, 0.6026, 0.6892, 0.6675, 0.6892, 0.7323, 0.6406, 0.7323, 0.6406, 0.6675, 0.6892, 0.7323, 0.6892, 0.7972, 0.6406, 0.7972, 0.6406, 0.7323, 0.6892, 0.7972, 0.6892, 0.862, 0.6406, 0.862, 0.6406, 0.7972, 0.6892, 0.862, 0.6892, 0.9269, 0.6406, 0.9269, 0.6406, 0.862, 0.7379, 0.6026, 0.7379, 0.6675, 0.6892, 0.6675, 0.6892, 0.6026, 0.7379, 0.6675, 0.7379, 0.7323, 0.6892, 0.7323, 0.6892, 0.6675, 0.7379, 0.7323, 0.7379, 0.7972, 0.6892, 0.7972, 0.6892, 0.7323, 0.7379, 0.7972, 0.7379, 0.862, 0.6892, 0.862, 0.6892, 0.7972, 0.7379, 0.862, 0.7379, 0.9269, 0.6892, 0.9269, 0.6892, 0.862, 0.7865, 0.6026, 0.7865, 0.6675, 0.7379, 0.6675, 0.7379, 0.6026, 0.7865, 0.6675, 0.7865, 0.7323, 0.7379, 0.7323, 0.7379, 0.6675, 0.7865, 0.7323, 0.7865, 0.7972, 0.7379, 0.7972, 0.7379, 0.7323, 0.7865, 0.7972, 0.7865, 0.862, 0.7379, 0.862, 0.7379, 0.7972, 0.7865, 0.862, 0.7865, 0.9269, 0.7379, 0.9269, 0.7379, 0.862, 0.008279, 0.06606, 0.02754, 0.06606, 0.02754, 0.008279, 0.008279, 0.008279, 0.008279, 0.1238, 0.02754, 0.1238, 0.02754, 0.06606, 0.008279, 0.06606, 0.008279, 0.1816, 0.02754, 0.1816, 0.02754, 0.1238, 0.008279, 0.1238, 0.008279, 0.2394, 0.02754, 0.2394, 0.02754, 0.1816, 0.008279, 0.1816, 0.008279, 0.2972, 0.02754, 0.2972, 0.02754, 0.2394, 0.008279, 0.2394, 0.008279, 0.3549, 0.02754, 0.3549, 0.02754, 0.2972, 0.008279, 0.2972, 0.008279, 0.4127, 0.02754, 0.4127, 0.02754, 0.3549, 0.008279, 0.3549, 0.008279, 0.4705, 0.02754, 0.4705, 0.02754, 0.4127, 0.008279, 0.4127, 0.008279, 0.5283, 0.02754, 0.5283, 0.02754, 0.4705, 0.008279, 0.4705, 0.02754, 0.5861, 0.0468, 0.5861, 0.0468, 0.5283, 0.02754, 0.5283, 0.02754, 0.06606, 0.0468, 0.06606, 0.0468, 0.008279, 0.02754, 0.008279, 0.02754, 0.1238, 0.0468, 0.1238, 0.0468, 0.06606, 0.02754, 0.06606, 0.02754, 0.1816, 0.0468, 0.1816, 0.0468, 0.1238, 0.02754, 0.1238, 0.02754, 0.2394, 0.0468, 0.2394, 0.0468, 0.1816, 0.02754, 0.1816, 0.02754, 0.2972, 0.0468, 0.2972, 0.0468, 0.2394, 0.02754, 0.2394, 0.02754, 0.3549, 0.0468, 0.3549, 0.0468, 0.2972, 0.02754, 0.2972, 0.02754, 0.4127, 0.0468, 0.4127, 0.0468, 0.3549, 0.02754, 0.3549, 0.02754, 0.4705, 0.0468, 0.4705, 0.0468, 0.4127, 0.02754, 0.4127, 0.02754, 0.5283, 0.0468, 0.5283, 0.0468, 0.4705, 0.02754, 0.4705, 0.0468, 0.5861, 0.06606, 0.5861, 0.06606, 0.5283, 0.0468, 0.5283, 0.0468, 0.06606, 0.06606, 0.06606, 0.06606, 0.008279, 0.0468, 0.008279, 0.0468, 0.1238, 0.06606, 0.1238, 0.06606, 0.06606, 0.0468, 0.06606, 0.0468, 0.1816, 0.06606, 0.1816, 0.06606, 0.1238, 0.0468, 0.1238, 0.0468, 0.2394, 0.06606, 0.2394, 0.06606, 0.1816, 0.0468, 0.1816, 0.0468, 0.2972, 0.06606, 0.2972, 0.06606, 0.2394, 0.0468, 0.2394, 0.0468, 0.3549, 0.06606, 0.3549, 0.06606, 0.2972, 0.0468, 0.2972, 0.0468, 0.4127, 0.06606, 0.4127, 0.06606, 0.3549, 0.0468, 0.3549, 0.0468, 0.4705, 0.06606, 0.4705, 0.06606, 0.4127, 0.0468, 0.4127, 0.0468, 0.5283, 0.06606, 0.5283, 0.06606, 0.4705, 0.0468, 0.4705, 0.06606, 0.5861, 0.08532, 0.5861, 0.08532, 0.5283, 0.06606, 0.5283, 0.06606, 0.06606, 0.08532, 0.06606, 0.08532, 0.008279, 0.06606, 0.008279, 0.06606, 0.1238, 0.08532, 0.1238, 0.08532, 0.06606, 0.06606, 0.06606, 0.06606, 0.1816, 0.08532, 0.1816, 0.08532, 0.1238, 0.06606, 0.1238, 0.06606, 0.2394, 0.08532, 0.2394, 0.08532, 0.1816, 0.06606, 0.1816, 0.06606, 0.2972, 0.08532, 0.2972, 0.08532, 0.2394, 0.06606, 0.2394, 0.06606, 0.3549, 0.08532, 0.3549, 0.08532, 0.2972, 0.06606, 0.2972, 0.06606, 0.4127, 0.08532, 0.4127, 0.08532, 0.3549, 0.06606, 0.3549, 0.06606, 0.4705, 0.08532, 0.4705, 0.08532, 0.4127, 0.06606, 0.4127, 0.06606, 0.5283, 0.08532, 0.5283, 0.08532, 0.4705, 0.06606, 0.4705, 0.08532, 0.5861, 0.1046, 0.5861, 0.1046, 0.5283, 0.08532, 0.5283, 0.08532, 0.06606, 0.1046, 0.06606, 0.1046, 0.008279, 0.08532, 0.008279, 0.08532, 0.1238, 0.1046, 0.1238, 0.1046, 0.06606, 0.08532, 0.06606, 0.08532, 0.1816, 0.1046, 0.1816, 0.1046, 0.1238, 0.08532, 0.1238, 0.08532, 0.2394, 0.1046, 0.2394, 0.1046, 0.1816, 0.08532, 0.1816, 0.08532, 0.2972, 0.1046, 0.2972, 0.1046, 0.2394, 0.08532, 0.2394, 0.08532, 0.3549, 0.1046, 0.3549, 0.1046, 0.2972, 0.08532, 0.2972, 0.08532, 0.4127, 0.1046, 0.4127, 0.1046, 0.3549, 0.08532, 0.3549, 0.08532, 0.4705, 0.1046, 0.4705, 0.1046, 0.4127, 0.08532, 0.4127, 0.08532, 0.5283, 0.1046, 0.5283, 0.1046, 0.4705, 0.08532, 0.4705, 0.1046, 0.5861, 0.1238, 0.5861, 0.1238, 0.5283, 0.1046, 0.5283, 0.1046, 0.06606, 0.1238, 0.06606, 0.1238, 0.008279, 0.1046, 0.008279, 0.1046, 0.1238, 0.1238, 0.1238, 0.1238, 0.06606, 0.1046, 0.06606, 0.1046, 0.1816, 0.1238, 0.1816, 0.1238, 0.1238, 0.1046, 0.1238, 0.1046, 0.2394, 0.1238, 0.2394, 0.1238, 0.1816, 0.1046, 0.1816, 0.1046, 0.2972, 0.1238, 0.2972, 0.1238, 0.2394, 0.1046, 0.2394, 0.1046, 0.3549, 0.1238, 0.3549, 0.1238, 0.2972, 0.1046, 0.2972, 0.1046, 0.4127, 0.1238, 0.4127, 0.1238, 0.3549, 0.1046, 0.3549, 0.1046, 0.4705, 0.1238, 0.4705, 0.1238, 0.4127, 0.1046, 0.4127, 0.1046, 0.5283, 0.1238, 0.5283, 0.1238, 0.4705, 0.1046, 0.4705, 0.1238, 0.5861, 0.1431, 0.5861, 0.1431, 0.5283, 0.1238, 0.5283, 0.1238, 0.06606, 0.1431, 0.06606, 0.1431, 0.008279, 0.1238, 0.008279, 0.1238, 0.1238, 0.1431, 0.1238, 0.1431, 0.06606, 0.1238, 0.06606, 0.1238, 0.1816, 0.1431, 0.1816, 0.1431, 0.1238, 0.1238, 0.1238, 0.1238, 0.2394, 0.1431, 0.2394, 0.1431, 0.1816, 0.1238, 0.1816, 0.1238, 0.2972, 0.1431, 0.2972, 0.1431, 0.2394, 0.1238, 0.2394, 0.1238, 0.3549, 0.1431, 0.3549, 0.1431, 0.2972, 0.1238, 0.2972, 0.1238, 0.4127, 0.1431, 0.4127, 0.1431, 0.3549, 0.1238, 0.3549, 0.1238, 0.4705, 0.1431, 0.4705, 0.1431, 0.4127, 0.1238, 0.4127, 0.1238, 0.5283, 0.1431, 0.5283, 0.1431, 0.4705, 0.1238, 0.4705, 0.1431, 0.5861, 0.1624, 0.5861, 0.1624, 0.5283, 0.1431, 0.5283, 0.1431, 0.06606, 0.1624, 0.06606, 0.1624, 0.008279, 0.1431, 0.008279, 0.1431, 0.1238, 0.1624, 0.1238, 0.1624, 0.06606, 0.1431, 0.06606, 0.1431, 0.1816, 0.1624, 0.1816, 0.1624, 0.1238, 0.1431, 0.1238, 0.1431, 0.2394, 0.1624, 0.2394, 0.1624, 0.1816, 0.1431, 0.1816, 0.1431, 0.2972, 0.1624, 0.2972, 0.1624, 0.2394, 0.1431, 0.2394, 0.1431, 0.3549, 0.1624, 0.3549, 0.1624, 0.2972, 0.1431, 0.2972, 0.1431, 0.4127, 0.1624, 0.4127, 0.1624, 0.3549, 0.1431, 0.3549, 0.1431, 0.4705, 0.1624, 0.4705, 0.1624, 0.4127, 0.1431, 0.4127, 0.1431, 0.5283, 0.1624, 0.5283, 0.1624, 0.4705, 0.1431, 0.4705, 0.1624, 0.5861, 0.1816, 0.5861, 0.1816, 0.5283, 0.1624, 0.5283, 0.1624, 0.06606, 0.1816, 0.06606, 0.1816, 0.008279, 0.1624, 0.008279, 0.1624, 0.1238, 0.1816, 0.1238, 0.1816, 0.06606, 0.1624, 0.06606, 0.1624, 0.1816, 0.1816, 0.1816, 0.1816, 0.1238, 0.1624, 0.1238, 0.1624, 0.2394, 0.1816, 0.2394, 0.1816, 0.1816, 0.1624, 0.1816, 0.1624, 0.2972, 0.1816, 0.2972, 0.1816, 0.2394, 0.1624, 0.2394, 0.1624, 0.3549, 0.1816, 0.3549, 0.1816, 0.2972, 0.1624, 0.2972, 0.1624, 0.4127, 0.1816, 0.4127, 0.1816, 0.3549, 0.1624, 0.3549, 0.1624, 0.4705, 0.1816, 0.4705, 0.1816, 0.4127, 0.1624, 0.4127, 0.1624, 0.5283, 0.1816, 0.5283, 0.1816, 0.4705, 0.1624, 0.4705, 0.1816, 0.5861, 0.2009, 0.5861, 0.2009, 0.5283, 0.1816, 0.5283, 0.1816, 0.06606, 0.2009, 0.06606, 0.2009, 0.008279, 0.1816, 0.008279, 0.1816, 0.1238, 0.2009, 0.1238, 0.2009, 0.06606, 0.1816, 0.06606, 0.1816, 0.1816, 0.2009, 0.1816, 0.2009, 0.1238, 0.1816, 0.1238, 0.1816, 0.2394, 0.2009, 0.2394, 0.2009, 0.1816, 0.1816, 0.1816, 0.1816, 0.2972, 0.2009, 0.2972, 0.2009, 0.2394, 0.1816, 0.2394, 0.1816, 0.3549, 0.2009, 0.3549, 0.2009, 0.2972, 0.1816, 0.2972, 0.1816, 0.4127, 0.2009, 0.4127, 0.2009, 0.3549, 0.1816, 0.3549, 0.1816, 0.4705, 0.2009, 0.4705, 0.2009, 0.4127, 0.1816, 0.4127, 0.1816, 0.5283, 0.2009, 0.5283, 0.2009, 0.4705, 0.1816, 0.4705, 0.2009, 0.5861, 0.2201, 0.5861, 0.2201, 0.5283, 0.2009, 0.5283, 0.2009, 0.06606, 0.2201, 0.06606, 0.2201, 0.008279, 0.2009, 0.008279, 0.2009, 0.1238, 0.2201, 0.1238, 0.2201, 0.06606, 0.2009, 0.06606, 0.2009, 0.1816, 0.2201, 0.1816, 0.2201, 0.1238, 0.2009, 0.1238, 0.2009, 0.2394, 0.2201, 0.2394, 0.2201, 0.1816, 0.2009, 0.1816, 0.2009, 0.2972, 0.2201, 0.2972, 0.2201, 0.2394, 0.2009, 0.2394, 0.2009, 0.3549, 0.2201, 0.3549, 0.2201, 0.2972, 0.2009, 0.2972, 0.2009, 0.4127, 0.2201, 0.4127, 0.2201, 0.3549, 0.2009, 0.3549, 0.2009, 0.4705, 0.2201, 0.4705, 0.2201, 0.4127, 0.2009, 0.4127, 0.2009, 0.5283, 0.2201, 0.5283, 0.2201, 0.4705, 0.2009, 0.4705, 0.2201, 0.5861, 0.2394, 0.5861, 0.2394, 0.5283, 0.2201, 0.5283, 0.2201, 0.06606, 0.2394, 0.06606, 0.2394, 0.008279, 0.2201, 0.008279, 0.2201, 0.1238, 0.2394, 0.1238, 0.2394, 0.06606, 0.2201, 0.06606, 0.2201, 0.1816, 0.2394, 0.1816, 0.2394, 0.1238, 0.2201, 0.1238, 0.2201, 0.2394, 0.2394, 0.2394, 0.2394, 0.1816, 0.2201, 0.1816, 0.2201, 0.2972, 0.2394, 0.2972, 0.2394, 0.2394, 0.2201, 0.2394, 0.2201, 0.3549, 0.2394, 0.3549, 0.2394, 0.2972, 0.2201, 0.2972, 0.2201, 0.4127, 0.2394, 0.4127, 0.2394, 0.3549, 0.2201, 0.3549, 0.2201, 0.4705, 0.2394, 0.4705, 0.2394, 0.4127, 0.2201, 0.4127, 0.2201, 0.5283, 0.2394, 0.5283, 0.2394, 0.4705, 0.2201, 0.4705, 0.2394, 0.5861, 0.2586, 0.5861, 0.2586, 0.5283, 0.2394, 0.5283, 0.2394, 0.06606, 0.2586, 0.06606, 0.2586, 0.008279, 0.2394, 0.008279, 0.2394, 0.1238, 0.2586, 0.1238, 0.2586, 0.06606, 0.2394, 0.06606, 0.2394, 0.1816, 0.2586, 0.1816, 0.2586, 0.1238, 0.2394, 0.1238, 0.2394, 0.2394, 0.2586, 0.2394, 0.2586, 0.1816, 0.2394, 0.1816, 0.2394, 0.2972, 0.2586, 0.2972, 0.2586, 0.2394, 0.2394, 0.2394, 0.2394, 0.3549, 0.2586, 0.3549, 0.2586, 0.2972, 0.2394, 0.2972, 0.2394, 0.4127, 0.2586, 0.4127, 0.2586, 0.3549, 0.2394, 0.3549, 0.2394, 0.4705, 0.2586, 0.4705, 0.2586, 0.4127, 0.2394, 0.4127, 0.2394, 0.5283, 0.2586, 0.5283, 0.2586, 0.4705, 0.2394, 0.4705, 0.2586, 0.5861, 0.2779, 0.5861, 0.2779, 0.5283, 0.2586, 0.5283, 0.2586, 0.06606, 0.2779, 0.06606, 0.2779, 0.008279, 0.2586, 0.008279, 0.2586, 0.1238, 0.2779, 0.1238, 0.2779, 0.06606, 0.2586, 0.06606, 0.2586, 0.1816, 0.2779, 0.1816, 0.2779, 0.1238, 0.2586, 0.1238, 0.2586, 0.2394, 0.2779, 0.2394, 0.2779, 0.1816, 0.2586, 0.1816, 0.2586, 0.2972, 0.2779, 0.2972, 0.2779, 0.2394, 0.2586, 0.2394, 0.2586, 0.3549, 0.2779, 0.3549, 0.2779, 0.2972, 0.2586, 0.2972, 0.2586, 0.4127, 0.2779, 0.4127, 0.2779, 0.3549, 0.2586, 0.3549, 0.2586, 0.4705, 0.2779, 0.4705, 0.2779, 0.4127, 0.2586, 0.4127, 0.2586, 0.5283, 0.2779, 0.5283, 0.2779, 0.4705, 0.2586, 0.4705, 0.2779, 0.5861, 0.2972, 0.5861, 0.2972, 0.5283, 0.2779, 0.5283, 0.2779, 0.06606, 0.2972, 0.06606, 0.2972, 0.008279, 0.2779, 0.008279, 0.2779, 0.1238, 0.2972, 0.1238, 0.2972, 0.06606, 0.2779, 0.06606, 0.2779, 0.1816, 0.2972, 0.1816, 0.2972, 0.1238, 0.2779, 0.1238, 0.2779, 0.2394, 0.2972, 0.2394, 0.2972, 0.1816, 0.2779, 0.1816, 0.2779, 0.2972, 0.2972, 0.2972, 0.2972, 0.2394, 0.2779, 0.2394, 0.2779, 0.3549, 0.2972, 0.3549, 0.2972, 0.2972, 0.2779, 0.2972, 0.2779, 0.4127, 0.2972, 0.4127, 0.2972, 0.3549, 0.2779, 0.3549, 0.2779, 0.4705, 0.2972, 0.4705, 0.2972, 0.4127, 0.2779, 0.4127, 0.2779, 0.5283, 0.2972, 0.5283, 0.2972, 0.4705, 0.2779, 0.4705, 0.2972, 0.5861, 0.3164, 0.5861, 0.3164, 0.5283, 0.2972, 0.5283, 0.2972, 0.06606, 0.3164, 0.06606, 0.3164, 0.008279, 0.2972, 0.008279, 0.2972, 0.1238, 0.3164, 0.1238, 0.3164, 0.06606, 0.2972, 0.06606, 0.2972, 0.1816, 0.3164, 0.1816, 0.3164, 0.1238, 0.2972, 0.1238, 0.2972, 0.2394, 0.3164, 0.2394, 0.3164, 0.1816, 0.2972, 0.1816, 0.2972, 0.2972, 0.3164, 0.2972, 0.3164, 0.2394, 0.2972, 0.2394, 0.2972, 0.3549, 0.3164, 0.3549, 0.3164, 0.2972, 0.2972, 0.2972, 0.2972, 0.4127, 0.3164, 0.4127, 0.3164, 0.3549, 0.2972, 0.3549, 0.2972, 0.4705, 0.3164, 0.4705, 0.3164, 0.4127, 0.2972, 0.4127, 0.2972, 0.5283, 0.3164, 0.5283, 0.3164, 0.4705, 0.2972, 0.4705, 0.3164, 0.5861, 0.3357, 0.5861, 0.3357, 0.5283, 0.3164, 0.5283, 0.3164, 0.06606, 0.3357, 0.06606, 0.3357, 0.008279, 0.3164, 0.008279, 0.3164, 0.1238, 0.3357, 0.1238, 0.3357, 0.06606, 0.3164, 0.06606, 0.3164, 0.1816, 0.3357, 0.1816, 0.3357, 0.1238, 0.3164, 0.1238, 0.3164, 0.2394, 0.3357, 0.2394, 0.3357, 0.1816, 0.3164, 0.1816, 0.3164, 0.2972, 0.3357, 0.2972, 0.3357, 0.2394, 0.3164, 0.2394, 0.3164, 0.3549, 0.3357, 0.3549, 0.3357, 0.2972, 0.3164, 0.2972, 0.3164, 0.4127, 0.3357, 0.4127, 0.3357, 0.3549, 0.3164, 0.3549, 0.3164, 0.4705, 0.3357, 0.4705, 0.3357, 0.4127, 0.3164, 0.4127, 0.3164, 0.5283, 0.3357, 0.5283, 0.3357, 0.4705, 0.3164, 0.4705, 0.3357, 0.5861, 0.3549, 0.5861, 0.3549, 0.5283, 0.3357, 0.5283, 0.3357, 0.06606, 0.3549, 0.06606, 0.3549, 0.008279, 0.3357, 0.008279, 0.3357, 0.1238, 0.3549, 0.1238, 0.3549, 0.06606, 0.3357, 0.06606, 0.3357, 0.1816, 0.3549, 0.1816, 0.3549, 0.1238, 0.3357, 0.1238, 0.3357, 0.2394, 0.3549, 0.2394, 0.3549, 0.1816, 0.3357, 0.1816, 0.3357, 0.2972, 0.3549, 0.2972, 0.3549, 0.2394, 0.3357, 0.2394, 0.3357, 0.3549, 0.3549, 0.3549, 0.3549, 0.2972, 0.3357, 0.2972, 0.3357, 0.4127, 0.3549, 0.4127, 0.3549, 0.3549, 0.3357, 0.3549, 0.3357, 0.4705, 0.3549, 0.4705, 0.3549, 0.4127, 0.3357, 0.4127, 0.3357, 0.5283, 0.3549, 0.5283, 0.3549, 0.4705, 0.3357, 0.4705, 0.3549, 0.5861, 0.3742, 0.5861, 0.3742, 0.5283, 0.3549, 0.5283, 0.3549, 0.06606, 0.3742, 0.06606, 0.3742, 0.008279, 0.3549, 0.008279, 0.3549, 0.1238, 0.3742, 0.1238, 0.3742, 0.06606, 0.3549, 0.06606, 0.3549, 0.1816, 0.3742, 0.1816, 0.3742, 0.1238, 0.3549, 0.1238, 0.3549, 0.2394, 0.3742, 0.2394, 0.3742, 0.1816, 0.3549, 0.1816, 0.3549, 0.2972, 0.3742, 0.2972, 0.3742, 0.2394, 0.3549, 0.2394, 0.3549, 0.3549, 0.3742, 0.3549, 0.3742, 0.2972, 0.3549, 0.2972, 0.3549, 0.4127, 0.3742, 0.4127, 0.3742, 0.3549, 0.3549, 0.3549, 0.3549, 0.4705, 0.3742, 0.4705, 0.3742, 0.4127, 0.3549, 0.4127, 0.3549, 0.5283, 0.3742, 0.5283, 0.3742, 0.4705, 0.3549, 0.4705, 0.3742, 0.5861, 0.3935, 0.5861, 0.3935, 0.5283, 0.3742, 0.5283, 0.3742, 0.06606, 0.3935, 0.06606, 0.3935, 0.008279, 0.3742, 0.008279, 0.3742, 0.1238, 0.3935, 0.1238, 0.3935, 0.06606, 0.3742, 0.06606, 0.3742, 0.1816, 0.3935, 0.1816, 0.3935, 0.1238, 0.3742, 0.1238, 0.3742, 0.2394, 0.3935, 0.2394, 0.3935, 0.1816, 0.3742, 0.1816, 0.3742, 0.2972, 0.3935, 0.2972, 0.3935, 0.2394, 0.3742, 0.2394, 0.3742, 0.3549, 0.3935, 0.3549, 0.3935, 0.2972, 0.3742, 0.2972, 0.3742, 0.4127, 0.3935, 0.4127, 0.3935, 0.3549, 0.3742, 0.3549, 0.3742, 0.4705, 0.3935, 0.4705, 0.3935, 0.4127, 0.3742, 0.4127, 0.3742, 0.5283, 0.3935, 0.5283, 0.3935, 0.4705, 0.3742, 0.4705, 0.3935, 0.5861, 0.4127, 0.5861, 0.4127, 0.5283, 0.3935, 0.5283, 0.3935, 0.06606, 0.4127, 0.06606, 0.4127, 0.008279, 0.3935, 0.008279, 0.3935, 0.1238, 0.4127, 0.1238, 0.4127, 0.06606, 0.3935, 0.06606, 0.3935, 0.1816, 0.4127, 0.1816, 0.4127, 0.1238, 0.3935, 0.1238, 0.3935, 0.2394, 0.4127, 0.2394, 0.4127, 0.1816, 0.3935, 0.1816, 0.3935, 0.2972, 0.4127, 0.2972, 0.4127, 0.2394, 0.3935, 0.2394, 0.3935, 0.3549, 0.4127, 0.3549, 0.4127, 0.2972, 0.3935, 0.2972, 0.3935, 0.4127, 0.4127, 0.4127, 0.4127, 0.3549, 0.3935, 0.3549, 0.3935, 0.4705, 0.4127, 0.4705, 0.4127, 0.4127, 0.3935, 0.4127, 0.3935, 0.5283, 0.4127, 0.5283, 0.4127, 0.4705, 0.3935, 0.4705, 0.4127, 0.5861, 0.432, 0.5861, 0.432, 0.5283, 0.4127, 0.5283, 0.4127, 0.06606, 0.432, 0.06606, 0.432, 0.008279, 0.4127, 0.008279, 0.4127, 0.1238, 0.432, 0.1238, 0.432, 0.06606, 0.4127, 0.06606, 0.4127, 0.1816, 0.432, 0.1816, 0.432, 0.1238, 0.4127, 0.1238, 0.4127, 0.2394, 0.432, 0.2394, 0.432, 0.1816, 0.4127, 0.1816, 0.4127, 0.2972, 0.432, 0.2972, 0.432, 0.2394, 0.4127, 0.2394, 0.4127, 0.3549, 0.432, 0.3549, 0.432, 0.2972, 0.4127, 0.2972, 0.4127, 0.4127, 0.432, 0.4127, 0.432, 0.3549, 0.4127, 0.3549, 0.4127, 0.4705, 0.432, 0.4705, 0.432, 0.4127, 0.4127, 0.4127, 0.4127, 0.5283, 0.432, 0.5283, 0.432, 0.4705, 0.4127, 0.4705, 0.432, 0.5861, 0.4512, 0.5861, 0.4512, 0.5283, 0.432, 0.5283, 0.432, 0.06606, 0.4512, 0.06606, 0.4512, 0.008279, 0.432, 0.008279, 0.432, 0.1238, 0.4512, 0.1238, 0.4512, 0.06606, 0.432, 0.06606, 0.432, 0.1816, 0.4512, 0.1816, 0.4512, 0.1238, 0.432, 0.1238, 0.432, 0.2394, 0.4512, 0.2394, 0.4512, 0.1816, 0.432, 0.1816, 0.432, 0.2972, 0.4512, 0.2972, 0.4512, 0.2394, 0.432, 0.2394, 0.432, 0.3549, 0.4512, 0.3549, 0.4512, 0.2972, 0.432, 0.2972, 0.432, 0.4127, 0.4512, 0.4127, 0.4512, 0.3549, 0.432, 0.3549, 0.432, 0.4705, 0.4512, 0.4705, 0.4512, 0.4127, 0.432, 0.4127, 0.432, 0.5283, 0.4512, 0.5283, 0.4512, 0.4705, 0.432, 0.4705, 0.4512, 0.5861, 0.4705, 0.5861, 0.4705, 0.5283, 0.4512, 0.5283, 0.4512, 0.06606, 0.4705, 0.06606, 0.4705, 0.008279, 0.4512, 0.008279, 0.4512, 0.1238, 0.4705, 0.1238, 0.4705, 0.06606, 0.4512, 0.06606, 0.4512, 0.1816, 0.4705, 0.1816, 0.4705, 0.1238, 0.4512, 0.1238, 0.4512, 0.2394, 0.4705, 0.2394, 0.4705, 0.1816, 0.4512, 0.1816, 0.4512, 0.2972, 0.4705, 0.2972, 0.4705, 0.2394, 0.4512, 0.2394, 0.4512, 0.3549, 0.4705, 0.3549, 0.4705, 0.2972, 0.4512, 0.2972, 0.4512, 0.4127, 0.4705, 0.4127, 0.4705, 0.3549, 0.4512, 0.3549, 0.4512, 0.4705, 0.4705, 0.4705, 0.4705, 0.4127, 0.4512, 0.4127, 0.4512, 0.5283, 0.4705, 0.5283, 0.4705, 0.4705, 0.4512, 0.4705, 0.4705, 0.5861, 0.4898, 0.5861, 0.4898, 0.5283, 0.4705, 0.5283, 0.4705, 0.06606, 0.4898, 0.06606, 0.4898, 0.008279, 0.4705, 0.008279, 0.4705, 0.1238, 0.4898, 0.1238, 0.4898, 0.06606, 0.4705, 0.06606, 0.4705, 0.1816, 0.4898, 0.1816, 0.4898, 0.1238, 0.4705, 0.1238, 0.4705, 0.2394, 0.4898, 0.2394, 0.4898, 0.1816, 0.4705, 0.1816, 0.4705, 0.2972, 0.4898, 0.2972, 0.4898, 0.2394, 0.4705, 0.2394, 0.4705, 0.3549, 0.4898, 0.3549, 0.4898, 0.2972, 0.4705, 0.2972, 0.4705, 0.4127, 0.4898, 0.4127, 0.4898, 0.3549, 0.4705, 0.3549, 0.4705, 0.4705, 0.4898, 0.4705, 0.4898, 0.4127, 0.4705, 0.4127, 0.4705, 0.5283, 0.4898, 0.5283, 0.4898, 0.4705, 0.4705, 0.4705, 0.4898, 0.5861, 0.509, 0.5861, 0.509, 0.5283, 0.4898, 0.5283, 0.4898, 0.06606, 0.509, 0.06606, 0.509, 0.008279, 0.4898, 0.008279, 0.4898, 0.1238, 0.509, 0.1238, 0.509, 0.06606, 0.4898, 0.06606, 0.4898, 0.1816, 0.509, 0.1816, 0.509, 0.1238, 0.4898, 0.1238, 0.4898, 0.2394, 0.509, 0.2394, 0.509, 0.1816, 0.4898, 0.1816, 0.4898, 0.2972, 0.509, 0.2972, 0.509, 0.2394, 0.4898, 0.2394, 0.4898, 0.3549, 0.509, 0.3549, 0.509, 0.2972, 0.4898, 0.2972, 0.4898, 0.4127, 0.509, 0.4127, 0.509, 0.3549, 0.4898, 0.3549, 0.4898, 0.4705, 0.509, 0.4705, 0.509, 0.4127, 0.4898, 0.4127, 0.4898, 0.5283, 0.509, 0.5283, 0.509, 0.4705, 0.4898, 0.4705, 0.509, 0.5861, 0.5283, 0.5861, 0.5283, 0.5283, 0.509, 0.5283, 0.509, 0.06606, 0.5283, 0.06606, 0.5283, 0.008279, 0.509, 0.008279, 0.509, 0.1238, 0.5283, 0.1238, 0.5283, 0.06606, 0.509, 0.06606, 0.509, 0.1816, 0.5283, 0.1816, 0.5283, 0.1238, 0.509, 0.1238, 0.509, 0.2394, 0.5283, 0.2394, 0.5283, 0.1816, 0.509, 0.1816, 0.509, 0.2972, 0.5283, 0.2972, 0.5283, 0.2394, 0.509, 0.2394, 0.509, 0.3549, 0.5283, 0.3549, 0.5283, 0.2972, 0.509, 0.2972, 0.509, 0.4127, 0.5283, 0.4127, 0.5283, 0.3549, 0.509, 0.3549, 0.509, 0.4705, 0.5283, 0.4705, 0.5283, 0.4127, 0.509, 0.4127, 0.509, 0.5283, 0.5283, 0.5283, 0.5283, 0.4705, 0.509, 0.4705, 0.5283, 0.5861, 0.5475, 0.5861, 0.5475, 0.5283, 0.5283, 0.5283, 0.5283, 0.06606, 0.5475, 0.06606, 0.5475, 0.008279, 0.5283, 0.008279, 0.5283, 0.1238, 0.5475, 0.1238, 0.5475, 0.06606, 0.5283, 0.06606, 0.5283, 0.1816, 0.5475, 0.1816, 0.5475, 0.1238, 0.5283, 0.1238, 0.5283, 0.2394, 0.5475, 0.2394, 0.5475, 0.1816, 0.5283, 0.1816, 0.5283, 0.2972, 0.5475, 0.2972, 0.5475, 0.2394, 0.5283, 0.2394, 0.5283, 0.3549, 0.5475, 0.3549, 0.5475, 0.2972, 0.5283, 0.2972, 0.5283, 0.4127, 0.5475, 0.4127, 0.5475, 0.3549, 0.5283, 0.3549, 0.5283, 0.4705, 0.5475, 0.4705, 0.5475, 0.4127, 0.5283, 0.4127, 0.5283, 0.5283, 0.5475, 0.5283, 0.5475, 0.4705, 0.5283, 0.4705, 0.5475, 0.5861, 0.5668, 0.5861, 0.5668, 0.5283, 0.5475, 0.5283, 0.5475, 0.06606, 0.5668, 0.06606, 0.5668, 0.008279, 0.5475, 0.008279, 0.5475, 0.1238, 0.5668, 0.1238, 0.5668, 0.06606, 0.5475, 0.06606, 0.5475, 0.1816, 0.5668, 0.1816, 0.5668, 0.1238, 0.5475, 0.1238, 0.5475, 0.2394, 0.5668, 0.2394, 0.5668, 0.1816, 0.5475, 0.1816, 0.5475, 0.2972, 0.5668, 0.2972, 0.5668, 0.2394, 0.5475, 0.2394, 0.5475, 0.3549, 0.5668, 0.3549, 0.5668, 0.2972, 0.5475, 0.2972, 0.5475, 0.4127, 0.5668, 0.4127, 0.5668, 0.3549, 0.5475, 0.3549, 0.5475, 0.4705, 0.5668, 0.4705, 0.5668, 0.4127, 0.5475, 0.4127, 0.5475, 0.5283, 0.5668, 0.5283, 0.5668, 0.4705, 0.5475, 0.4705, 0.5668, 0.5861, 0.5861, 0.5861, 0.5861, 0.5283, 0.5668, 0.5283, 0.5668, 0.06606, 0.5861, 0.06606, 0.5861, 0.008279, 0.5668, 0.008279, 0.5668, 0.1238, 0.5861, 0.1238, 0.5861, 0.06606, 0.5668, 0.06606, 0.5668, 0.1816, 0.5861, 0.1816, 0.5861, 0.1238, 0.5668, 0.1238, 0.5668, 0.2394, 0.5861, 0.2394, 0.5861, 0.1816, 0.5668, 0.1816, 0.5668, 0.2972, 0.5861, 0.2972, 0.5861, 0.2394, 0.5668, 0.2394, 0.5668, 0.3549, 0.5861, 0.3549, 0.5861, 0.2972, 0.5668, 0.2972, 0.5668, 0.4127, 0.5861, 0.4127, 0.5861, 0.3549, 0.5668, 0.3549, 0.5668, 0.4705, 0.5861, 0.4705, 0.5861, 0.4127, 0.5668, 0.4127, 0.5668, 0.5283, 0.5861, 0.5283, 0.5861, 0.4705, 0.5668, 0.4705, 0.008279, 0.5861, 0.02754, 0.5861, 0.02754, 0.5283, 0.008279, 0.5283, 0.7595, 0.05858, 0.7595, 0.08373, 0.7406, 0.08373, 0.7406, 0.05858, 0.7406, 0.05858, 0.7406, 0.08373, 0.7217, 0.08373, 0.7217, 0.05858, 0.7217, 0.05858, 0.7217, 0.08373, 0.7029, 0.08373, 0.7029, 0.05858, 0.7029, 0.05858, 0.7029, 0.08373, 0.684, 0.08373, 0.684, 0.05858, 0.684, 0.05858, 0.684, 0.08373, 0.6652, 0.08373, 0.6652, 0.05858, 0.6652, 0.05858, 0.6652, 0.08373, 0.6463, 0.08373, 0.6463, 0.05858, 0.6317, 0.1234, 0.6221, 0.1274, 0.6125, 0.1234, 0.6086, 0.1139, 0.6125, 0.1043, 0.6221, 0.1003, 0.6317, 0.1043, 0.6357, 0.1139, 0.6463, 0.05858, 0.6463, 0.08373, 0.6274, 0.08373, 0.6274, 0.05858, 0.6274, 0.05858, 0.6274, 0.08373, 0.6086, 0.08373, 0.6086, 0.05858, 0.6274, 0.008279, 0.6274, 0.03343, 0.6086, 0.03343, 0.6086, 0.008279, 0.6274, 0.03343, 0.6274, 0.05858, 0.6086, 0.05858, 0.6086, 0.03343, 0.6463, 0.008279, 0.6463, 0.03343, 0.6274, 0.03343, 0.6274, 0.008279, 0.6463, 0.03343, 0.6463, 0.05858, 0.6274, 0.05858, 0.6274, 0.03343, 0.6652, 0.008279, 0.6652, 0.03343, 0.6463, 0.03343, 0.6463, 0.008279, 0.6652, 0.03343, 0.6652, 0.05858, 0.6463, 0.05858, 0.6463, 0.03343, 0.684, 0.008279, 0.684, 0.03343, 0.6652, 0.03343, 0.6652, 0.008279, 0.684, 0.03343, 0.684, 0.05858, 0.6652, 0.05858, 0.6652, 0.03343, 0.7029, 0.008279, 0.7029, 0.03343, 0.684, 0.03343, 0.684, 0.008279, 0.7029, 0.03343, 0.7029, 0.05858, 0.684, 0.05858, 0.684, 0.03343, 0.7217, 0.008279, 0.7217, 0.03343, 0.7029, 0.03343, 0.7029, 0.008279, 0.7217, 0.03343, 0.7217, 0.05858, 0.7029, 0.05858, 0.7029, 0.03343, 0.7406, 0.008279, 0.7406, 0.03343, 0.7217, 0.03343, 0.7217, 0.008279, 0.7406, 0.03343, 0.7406, 0.05858, 0.7217, 0.05858, 0.7217, 0.03343, 0.7595, 0.008279, 0.7595, 0.03343, 0.7406, 0.03343, 0.7406, 0.008279, 0.7595, 0.03343, 0.7595, 0.05858, 0.7406, 0.05858, 0.7406, 0.03343, 0.6531, 0.3699, 0.6052, 0.3699, 0.6052, 0.4083, 0.6531, 0.4083, 0.6531, 0.2166, 0.6052, 0.2166, 0.6052, 0.2549, 0.6531, 0.2549, 0.6531, 0.2549, 0.6052, 0.2549, 0.6052, 0.2933, 0.6531, 0.2933, 0.6531, 0.2933, 0.6052, 0.2933, 0.6052, 0.3316, 0.6531, 0.3316, 0.6531, 0.3316, 0.6052, 0.3316, 0.6052, 0.3699, 0.6531, 0.3699, 0.7011, 0.3316, 0.6531, 0.3316, 0.6531, 0.3699, 0.7011, 0.3699, 0.7011, 0.2933, 0.6531, 0.2933, 0.6531, 0.3316, 0.7011, 0.3316, 0.7011, 0.2549, 0.6531, 0.2549, 0.6531, 0.2933, 0.7011, 0.2933, 0.7011, 0.2166, 0.6531, 0.2166, 0.6531, 0.2549, 0.7011, 0.2549, 0.7011, 0.3699, 0.6531, 0.3699, 0.6531, 0.4083, 0.7011, 0.4083, 0.749, 0.3699, 0.749, 0.4082, 0.7969, 0.4082, 0.7969, 0.3699, 0.749, 0.2165, 0.749, 0.2548, 0.7969, 0.2548, 0.7969, 0.2165, 0.749, 0.2548, 0.749, 0.2932, 0.7969, 0.2932, 0.7969, 0.2548, 0.749, 0.2932, 0.749, 0.3315, 0.7969, 0.3315, 0.7969, 0.2932, 0.749, 0.3315, 0.749, 0.3699, 0.7969, 0.3699, 0.7969, 0.3315, 0.701, 0.3315, 0.701, 0.3699, 0.749, 0.3699, 0.749, 0.3315, 0.701, 0.2932, 0.701, 0.3315, 0.749, 0.3315, 0.749, 0.2932, 0.701, 0.2548, 0.701, 0.2932, 0.749, 0.2932, 0.749, 0.2548, 0.701, 0.2165, 0.701, 0.2548, 0.749, 0.2548, 0.749, 0.2165, 0.701, 0.3699, 0.701, 0.4082, 0.749, 0.4082, 0.749, 0.3699, 0.6531, 0.3699, 0.6052, 0.3699, 0.6052, 0.4083, 0.6531, 0.4083, 0.6531, 0.2166, 0.6052, 0.2166, 0.6052, 0.2549, 0.6531, 0.2549, 0.6531, 0.2549, 0.6052, 0.2549, 0.6052, 0.2933, 0.6531, 0.2933, 0.6531, 0.2933, 0.6052, 0.2933, 0.6052, 0.3316, 0.6531, 0.3316, 0.6531, 0.3316, 0.6052, 0.3316, 0.6052, 0.3699, 0.6531, 0.3699, 0.7011, 0.3316, 0.6531, 0.3316, 0.6531, 0.3699, 0.7011, 0.3699, 0.7011, 0.2933, 0.6531, 0.2933, 0.6531, 0.3316, 0.7011, 0.3316, 0.7011, 0.2549, 0.6531, 0.2549, 0.6531, 0.2933, 0.7011, 0.2933, 0.7011, 0.2166, 0.6531, 0.2166, 0.6531, 0.2549, 0.7011, 0.2549, 0.7011, 0.3699, 0.6531, 0.3699, 0.6531, 0.4083, 0.7011, 0.4083, 0.749, 0.3699, 0.749, 0.4082, 0.7969, 0.4082, 0.7969, 0.3699, 0.749, 0.2165, 0.749, 0.2548, 0.7969, 0.2548, 0.7969, 0.2165, 0.749, 0.2548, 0.749, 0.2932, 0.7969, 0.2932, 0.7969, 0.2548, 0.749, 0.2932, 0.749, 0.3315, 0.7969, 0.3315, 0.7969, 0.2932, 0.749, 0.3315, 0.749, 0.3699, 0.7969, 0.3699, 0.7969, 0.3315, 0.701, 0.3315, 0.701, 0.3699, 0.749, 0.3699, 0.749, 0.3315, 0.701, 0.2932, 0.701, 0.3315, 0.749, 0.3315, 0.749, 0.2932, 0.701, 0.2548, 0.701, 0.2932, 0.749, 0.2932, 0.749, 0.2548, 0.701, 0.2165, 0.701, 0.2548, 0.749, 0.2548, 0.749, 0.2165, 0.701, 0.3699, 0.701, 0.4082, 0.749, 0.4082, 0.749, 0.3699, 0.7595, 0.05858, 0.7595, 0.08373, 0.7406, 0.08373, 0.7406, 0.05858, 0.7406, 0.05858, 0.7406, 0.08373, 0.7217, 0.08373, 0.7217, 0.05858, 0.7217, 0.05858, 0.7217, 0.08373, 0.7029, 0.08373, 0.7029, 0.05858, 0.7029, 0.05858, 0.7029, 0.08373, 0.684, 0.08373, 0.684, 0.05858, 0.684, 0.05858, 0.684, 0.08373, 0.6652, 0.08373, 0.6652, 0.05858, 0.6652, 0.05858, 0.6652, 0.08373, 0.6463, 0.08373, 0.6463, 0.05858, 0.6317, 0.1234, 0.6221, 0.1274, 0.6125, 0.1234, 0.6086, 0.1139, 0.6125, 0.1043, 0.6221, 0.1003, 0.6317, 0.1043, 0.6357, 0.1139, 0.6463, 0.05858, 0.6463, 0.08373, 0.6274, 0.08373, 0.6274, 0.05858, 0.6274, 0.05858, 0.6274, 0.08373, 0.6086, 0.08373, 0.6086, 0.05858, 0.6274, 0.008279, 0.6274, 0.03343, 0.6086, 0.03343, 0.6086, 0.008279, 0.6274, 0.03343, 0.6274, 0.05858, 0.6086, 0.05858, 0.6086, 0.03343, 0.6463, 0.008279, 0.6463, 0.03343, 0.6274, 0.03343, 0.6274, 0.008279, 0.6463, 0.03343, 0.6463, 0.05858, 0.6274, 0.05858, 0.6274, 0.03343, 0.6652, 0.008279, 0.6652, 0.03343, 0.6463, 0.03343, 0.6463, 0.008279, 0.6652, 0.03343, 0.6652, 0.05858, 0.6463, 0.05858, 0.6463, 0.03343, 0.684, 0.008279, 0.684, 0.03343, 0.6652, 0.03343, 0.6652, 0.008279, 0.684, 0.03343, 0.684, 0.05858, 0.6652, 0.05858, 0.6652, 0.03343, 0.7029, 0.008279, 0.7029, 0.03343, 0.684, 0.03343, 0.684, 0.008279, 0.7029, 0.03343, 0.7029, 0.05858, 0.684, 0.05858, 0.684, 0.03343, 0.7217, 0.008279, 0.7217, 0.03343, 0.7029, 0.03343, 0.7029, 0.008279, 0.7217, 0.03343, 0.7217, 0.05858, 0.7029, 0.05858, 0.7029, 0.03343, 0.7406, 0.008279, 0.7406, 0.03343, 0.7217, 0.03343, 0.7217, 0.008279, 0.7406, 0.03343, 0.7406, 0.05858, 0.7217, 0.05858, 0.7217, 0.03343, 0.7595, 0.008279, 0.7595, 0.03343, 0.7406, 0.03343, 0.7406, 0.008279, 0.7595, 0.03343, 0.7595, 0.05858, 0.7406, 0.05858, 0.7406, 0.03343, 0.6531, 0.3699, 0.6052, 0.3699, 0.6052, 0.4083, 0.6531, 0.4083, 0.6531, 0.2166, 0.6052, 0.2166, 0.6052, 0.2549, 0.6531, 0.2549, 0.6531, 0.2549, 0.6052, 0.2549, 0.6052, 0.2933, 0.6531, 0.2933, 0.6531, 0.2933, 0.6052, 0.2933, 0.6052, 0.3316, 0.6531, 0.3316, 0.6531, 0.3316, 0.6052, 0.3316, 0.6052, 0.3699, 0.6531, 0.3699, 0.7011, 0.3316, 0.6531, 0.3316, 0.6531, 0.3699, 0.7011, 0.3699, 0.7011, 0.2933, 0.6531, 0.2933, 0.6531, 0.3316, 0.7011, 0.3316, 0.7011, 0.2549, 0.6531, 0.2549, 0.6531, 0.2933, 0.7011, 0.2933, 0.7011, 0.2166, 0.6531, 0.2166, 0.6531, 0.2549, 0.7011, 0.2549, 0.7011, 0.3699, 0.6531, 0.3699, 0.6531, 0.4083, 0.7011, 0.4083, 0.749, 0.3699, 0.749, 0.4082, 0.7969, 0.4082, 0.7969, 0.3699, 0.749, 0.2165, 0.749, 0.2548, 0.7969, 0.2548, 0.7969, 0.2165, 0.749, 0.2548, 0.749, 0.2932, 0.7969, 0.2932, 0.7969, 0.2548, 0.749, 0.2932, 0.749, 0.3315, 0.7969, 0.3315, 0.7969, 0.2932, 0.749, 0.3315, 0.749, 0.3699, 0.7969, 0.3699, 0.7969, 0.3315, 0.701, 0.3315, 0.701, 0.3699, 0.749, 0.3699, 0.749, 0.3315, 0.701, 0.2932, 0.701, 0.3315, 0.749, 0.3315, 0.749, 0.2932, 0.701, 0.2548, 0.701, 0.2932, 0.749, 0.2932, 0.749, 0.2548, 0.701, 0.2165, 0.701, 0.2548, 0.749, 0.2548, 0.749, 0.2165, 0.701, 0.3699, 0.701, 0.4082, 0.749, 0.4082, 0.749, 0.3699, 0.6531, 0.3699, 0.6052, 0.3699, 0.6052, 0.4083, 0.6531, 0.4083, 0.6531, 0.2166, 0.6052, 0.2166, 0.6052, 0.2549, 0.6531, 0.2549, 0.6531, 0.2549, 0.6052, 0.2549, 0.6052, 0.2933, 0.6531, 0.2933, 0.6531, 0.2933, 0.6052, 0.2933, 0.6052, 0.3316, 0.6531, 0.3316, 0.6531, 0.3316, 0.6052, 0.3316, 0.6052, 0.3699, 0.6531, 0.3699, 0.7011, 0.3316, 0.6531, 0.3316, 0.6531, 0.3699, 0.7011, 0.3699, 0.7011, 0.2933, 0.6531, 0.2933, 0.6531, 0.3316, 0.7011, 0.3316, 0.7011, 0.2549, 0.6531, 0.2549, 0.6531, 0.2933, 0.7011, 0.2933, 0.7011, 0.2166, 0.6531, 0.2166, 0.6531, 0.2549, 0.7011, 0.2549, 0.7011, 0.3699, 0.6531, 0.3699, 0.6531, 0.4083, 0.7011, 0.4083, 0.749, 0.3699, 0.749, 0.4082, 0.7969, 0.4082, 0.7969, 0.3699, 0.749, 0.2165, 0.749, 0.2548, 0.7969, 0.2548, 0.7969, 0.2165, 0.749, 0.2548, 0.749, 0.2932, 0.7969, 0.2932, 0.7969, 0.2548, 0.749, 0.2932, 0.749, 0.3315, 0.7969, 0.3315, 0.7969, 0.2932, 0.749, 0.3315, 0.749, 0.3699, 0.7969, 0.3699, 0.7969, 0.3315, 0.701, 0.3315, 0.701, 0.3699, 0.749, 0.3699, 0.749, 0.3315, 0.701, 0.2932, 0.701, 0.3315, 0.749, 0.3315, 0.749, 0.2932, 0.701, 0.2548, 0.701, 0.2932, 0.749, 0.2932, 0.749, 0.2548, 0.701, 0.2165, 0.701, 0.2548, 0.749, 0.2548, 0.749, 0.2165, 0.701, 0.3699, 0.701, 0.4082, 0.749, 0.4082, 0.749, 0.3699, 0.7595, 0.05858, 0.7595, 0.08373, 0.7406, 0.08373, 0.7406, 0.05858, 0.7406, 0.05858, 0.7406, 0.08373, 0.7217, 0.08373, 0.7217, 0.05858, 0.7217, 0.05858, 0.7217, 0.08373, 0.7029, 0.08373, 0.7029, 0.05858, 0.7029, 0.05858, 0.7029, 0.08373, 0.684, 0.08373, 0.684, 0.05858, 0.684, 0.05858, 0.684, 0.08373, 0.6652, 0.08373, 0.6652, 0.05858, 0.6652, 0.05858, 0.6652, 0.08373, 0.6463, 0.08373, 0.6463, 0.05858, 0.6317, 0.1234, 0.6221, 0.1274, 0.6125, 0.1234, 0.6086, 0.1139, 0.6125, 0.1043, 0.6221, 0.1003, 0.6317, 0.1043, 0.6357, 0.1139, 0.6463, 0.05858, 0.6463, 0.08373, 0.6274, 0.08373, 0.6274, 0.05858, 0.6274, 0.05858, 0.6274, 0.08373, 0.6086, 0.08373, 0.6086, 0.05858, 0.6274, 0.008279, 0.6274, 0.03343, 0.6086, 0.03343, 0.6086, 0.008279, 0.6274, 0.03343, 0.6274, 0.05858, 0.6086, 0.05858, 0.6086, 0.03343, 0.6463, 0.008279, 0.6463, 0.03343, 0.6274, 0.03343, 0.6274, 0.008279, 0.6463, 0.03343, 0.6463, 0.05858, 0.6274, 0.05858, 0.6274, 0.03343, 0.6652, 0.008279, 0.6652, 0.03343, 0.6463, 0.03343, 0.6463, 0.008279, 0.6652, 0.03343, 0.6652, 0.05858, 0.6463, 0.05858, 0.6463, 0.03343, 0.684, 0.008279, 0.684, 0.03343, 0.6652, 0.03343, 0.6652, 0.008279, 0.684, 0.03343, 0.684, 0.05858, 0.6652, 0.05858, 0.6652, 0.03343, 0.7029, 0.008279, 0.7029, 0.03343, 0.684, 0.03343, 0.684, 0.008279, 0.7029, 0.03343, 0.7029, 0.05858, 0.684, 0.05858, 0.684, 0.03343, 0.7217, 0.008279, 0.7217, 0.03343, 0.7029, 0.03343, 0.7029, 0.008279, 0.7217, 0.03343, 0.7217, 0.05858, 0.7029, 0.05858, 0.7029, 0.03343, 0.7406, 0.008279, 0.7406, 0.03343, 0.7217, 0.03343, 0.7217, 0.008279, 0.7406, 0.03343, 0.7406, 0.05858, 0.7217, 0.05858, 0.7217, 0.03343, 0.7595, 0.008279, 0.7595, 0.03343, 0.7406, 0.03343, 0.7406, 0.008279, 0.7595, 0.03343, 0.7595, 0.05858, 0.7406, 0.05858, 0.7406, 0.03343, 0.6531, 0.3699, 0.6052, 0.3699, 0.6052, 0.4083, 0.6531, 0.4083, 0.6531, 0.2166, 0.6052, 0.2166, 0.6052, 0.2549, 0.6531, 0.2549, 0.6531, 0.2549, 0.6052, 0.2549, 0.6052, 0.2933, 0.6531, 0.2933, 0.6531, 0.2933, 0.6052, 0.2933, 0.6052, 0.3316, 0.6531, 0.3316, 0.6531, 0.3316, 0.6052, 0.3316, 0.6052, 0.3699, 0.6531, 0.3699, 0.7011, 0.3316, 0.6531, 0.3316, 0.6531, 0.3699, 0.7011, 0.3699, 0.7011, 0.2933, 0.6531, 0.2933, 0.6531, 0.3316, 0.7011, 0.3316, 0.7011, 0.2549, 0.6531, 0.2549, 0.6531, 0.2933, 0.7011, 0.2933, 0.7011, 0.2166, 0.6531, 0.2166, 0.6531, 0.2549, 0.7011, 0.2549, 0.7011, 0.3699, 0.6531, 0.3699, 0.6531, 0.4083, 0.7011, 0.4083, 0.749, 0.3699, 0.749, 0.4082, 0.7969, 0.4082, 0.7969, 0.3699, 0.749, 0.2165, 0.749, 0.2548, 0.7969, 0.2548, 0.7969, 0.2165, 0.749, 0.2548, 0.749, 0.2932, 0.7969, 0.2932, 0.7969, 0.2548, 0.749, 0.2932, 0.749, 0.3315, 0.7969, 0.3315, 0.7969, 0.2932, 0.749, 0.3315, 0.749, 0.3699, 0.7969, 0.3699, 0.7969, 0.3315, 0.701, 0.3315, 0.701, 0.3699, 0.749, 0.3699, 0.749, 0.3315, 0.701, 0.2932, 0.701, 0.3315, 0.749, 0.3315, 0.749, 0.2932, 0.701, 0.2548, 0.701, 0.2932, 0.749, 0.2932, 0.749, 0.2548, 0.701, 0.2165, 0.701, 0.2548, 0.749, 0.2548, 0.749, 0.2165, 0.701, 0.3699, 0.701, 0.4082, 0.749, 0.4082, 0.749, 0.3699, 0.6531, 0.3699, 0.6052, 0.3699, 0.6052, 0.4083, 0.6531, 0.4083, 0.6531, 0.2166, 0.6052, 0.2166, 0.6052, 0.2549, 0.6531, 0.2549, 0.6531, 0.2549, 0.6052, 0.2549, 0.6052, 0.2933, 0.6531, 0.2933, 0.6531, 0.2933, 0.6052, 0.2933, 0.6052, 0.3316, 0.6531, 0.3316, 0.6531, 0.3316, 0.6052, 0.3316, 0.6052, 0.3699, 0.6531, 0.3699, 0.7011, 0.3316, 0.6531, 0.3316, 0.6531, 0.3699, 0.7011, 0.3699, 0.7011, 0.2933, 0.6531, 0.2933, 0.6531, 0.3316, 0.7011, 0.3316, 0.7011, 0.2549, 0.6531, 0.2549, 0.6531, 0.2933, 0.7011, 0.2933, 0.7011, 0.2166, 0.6531, 0.2166, 0.6531, 0.2549, 0.7011, 0.2549, 0.7011, 0.3699, 0.6531, 0.3699, 0.6531, 0.4083, 0.7011, 0.4083, 0.749, 0.3699, 0.749, 0.4082, 0.7969, 0.4082, 0.7969, 0.3699, 0.749, 0.2165, 0.749, 0.2548, 0.7969, 0.2548, 0.7969, 0.2165, 0.749, 0.2548, 0.749, 0.2932, 0.7969, 0.2932, 0.7969, 0.2548, 0.749, 0.2932, 0.749, 0.3315, 0.7969, 0.3315, 0.7969, 0.2932, 0.749, 0.3315, 0.749, 0.3699, 0.7969, 0.3699, 0.7969, 0.3315, 0.701, 0.3315, 0.701, 0.3699, 0.749, 0.3699, 0.749, 0.3315, 0.701, 0.2932, 0.701, 0.3315, 0.749, 0.3315, 0.749, 0.2932, 0.701, 0.2548, 0.701, 0.2932, 0.749, 0.2932, 0.749, 0.2548, 0.701, 0.2165, 0.701, 0.2548, 0.749, 0.2548, 0.749, 0.2165, 0.701, 0.3699, 0.701, 0.4082, 0.749, 0.4082, 0.749, 0.3699, 0.7595, 0.05858, 0.7595, 0.08373, 0.7406, 0.08373, 0.7406, 0.05858, 0.7406, 0.05858, 0.7406, 0.08373, 0.7217, 0.08373, 0.7217, 0.05858, 0.7217, 0.05858, 0.7217, 0.08373, 0.7029, 0.08373, 0.7029, 0.05858, 0.7029, 0.05858, 0.7029, 0.08373, 0.684, 0.08373, 0.684, 0.05858, 0.684, 0.05858, 0.684, 0.08373, 0.6652, 0.08373, 0.6652, 0.05858, 0.6652, 0.05858, 0.6652, 0.08373, 0.6463, 0.08373, 0.6463, 0.05858, 0.6317, 0.1234, 0.6221, 0.1274, 0.6125, 0.1234, 0.6086, 0.1139, 0.6125, 0.1043, 0.6221, 0.1003, 0.6317, 0.1043, 0.6357, 0.1139, 0.6463, 0.05858, 0.6463, 0.08373, 0.6274, 0.08373, 0.6274, 0.05858, 0.6274, 0.05858, 0.6274, 0.08373, 0.6086, 0.08373, 0.6086, 0.05858, 0.6274, 0.008279, 0.6274, 0.03343, 0.6086, 0.03343, 0.6086, 0.008279, 0.6274, 0.03343, 0.6274, 0.05858, 0.6086, 0.05858, 0.6086, 0.03343, 0.6463, 0.008279, 0.6463, 0.03343, 0.6274, 0.03343, 0.6274, 0.008279, 0.6463, 0.03343, 0.6463, 0.05858, 0.6274, 0.05858, 0.6274, 0.03343, 0.6652, 0.008279, 0.6652, 0.03343, 0.6463, 0.03343, 0.6463, 0.008279, 0.6652, 0.03343, 0.6652, 0.05858, 0.6463, 0.05858, 0.6463, 0.03343, 0.684, 0.008279, 0.684, 0.03343, 0.6652, 0.03343, 0.6652, 0.008279, 0.684, 0.03343, 0.684, 0.05858, 0.6652, 0.05858, 0.6652, 0.03343, 0.7029, 0.008279, 0.7029, 0.03343, 0.684, 0.03343, 0.684, 0.008279, 0.7029, 0.03343, 0.7029, 0.05858, 0.684, 0.05858, 0.684, 0.03343, 0.7217, 0.008279, 0.7217, 0.03343, 0.7029, 0.03343, 0.7029, 0.008279, 0.7217, 0.03343, 0.7217, 0.05858, 0.7029, 0.05858, 0.7029, 0.03343, 0.7406, 0.008279, 0.7406, 0.03343, 0.7217, 0.03343, 0.7217, 0.008279, 0.7406, 0.03343, 0.7406, 0.05858, 0.7217, 0.05858, 0.7217, 0.03343, 0.7595, 0.008279, 0.7595, 0.03343, 0.7406, 0.03343, 0.7406, 0.008279, 0.7595, 0.03343, 0.7595, 0.05858, 0.7406, 0.05858, 0.7406, 0.03343, 0.6531, 0.3699, 0.6052, 0.3699, 0.6052, 0.4083, 0.6531, 0.4083, 0.6531, 0.2166, 0.6052, 0.2166, 0.6052, 0.2549, 0.6531, 0.2549, 0.6531, 0.2549, 0.6052, 0.2549, 0.6052, 0.2933, 0.6531, 0.2933, 0.6531, 0.2933, 0.6052, 0.2933, 0.6052, 0.3316, 0.6531, 0.3316, 0.6531, 0.3316, 0.6052, 0.3316, 0.6052, 0.3699, 0.6531, 0.3699, 0.7011, 0.3316, 0.6531, 0.3316, 0.6531, 0.3699, 0.7011, 0.3699, 0.7011, 0.2933, 0.6531, 0.2933, 0.6531, 0.3316, 0.7011, 0.3316, 0.7011, 0.2549, 0.6531, 0.2549, 0.6531, 0.2933, 0.7011, 0.2933, 0.7011, 0.2166, 0.6531, 0.2166, 0.6531, 0.2549, 0.7011, 0.2549, 0.7011, 0.3699, 0.6531, 0.3699, 0.6531, 0.4083, 0.7011, 0.4083, 0.749, 0.3699, 0.749, 0.4082, 0.7969, 0.4082, 0.7969, 0.3699, 0.749, 0.2165, 0.749, 0.2548, 0.7969, 0.2548, 0.7969, 0.2165, 0.749, 0.2548, 0.749, 0.2932, 0.7969, 0.2932, 0.7969, 0.2548, 0.749, 0.2932, 0.749, 0.3315, 0.7969, 0.3315, 0.7969, 0.2932, 0.749, 0.3315, 0.749, 0.3699, 0.7969, 0.3699, 0.7969, 0.3315, 0.701, 0.3315, 0.701, 0.3699, 0.749, 0.3699, 0.749, 0.3315, 0.701, 0.2932, 0.701, 0.3315, 0.749, 0.3315, 0.749, 0.2932, 0.701, 0.2548, 0.701, 0.2932, 0.749, 0.2932, 0.749, 0.2548, 0.701, 0.2165, 0.701, 0.2548, 0.749, 0.2548, 0.749, 0.2165, 0.701, 0.3699, 0.701, 0.4082, 0.749, 0.4082, 0.749, 0.3699, 0.6531, 0.3699, 0.6052, 0.3699, 0.6052, 0.4083, 0.6531, 0.4083, 0.6531, 0.2166, 0.6052, 0.2166, 0.6052, 0.2549, 0.6531, 0.2549, 0.6531, 0.2549, 0.6052, 0.2549, 0.6052, 0.2933, 0.6531, 0.2933, 0.6531, 0.2933, 0.6052, 0.2933, 0.6052, 0.3316, 0.6531, 0.3316, 0.6531, 0.3316, 0.6052, 0.3316, 0.6052, 0.3699, 0.6531, 0.3699, 0.7011, 0.3316, 0.6531, 0.3316, 0.6531, 0.3699, 0.7011, 0.3699, 0.7011, 0.2933, 0.6531, 0.2933, 0.6531, 0.3316, 0.7011, 0.3316, 0.7011, 0.2549, 0.6531, 0.2549, 0.6531, 0.2933, 0.7011, 0.2933, 0.7011, 0.2166, 0.6531, 0.2166, 0.6531, 0.2549, 0.7011, 0.2549, 0.7011, 0.3699, 0.6531, 0.3699, 0.6531, 0.4083, 0.7011, 0.4083, 0.749, 0.3699, 0.749, 0.4082, 0.7969, 0.4082, 0.7969, 0.3699, 0.749, 0.2165, 0.749, 0.2548, 0.7969, 0.2548, 0.7969, 0.2165, 0.749, 0.2548, 0.749, 0.2932, 0.7969, 0.2932, 0.7969, 0.2548, 0.749, 0.2932, 0.749, 0.3315, 0.7969, 0.3315, 0.7969, 0.2932, 0.749, 0.3315, 0.749, 0.3699, 0.7969, 0.3699, 0.7969, 0.3315, 0.701, 0.3315, 0.701, 0.3699, 0.749, 0.3699, 0.749, 0.3315, 0.701, 0.2932, 0.701, 0.3315, 0.749, 0.3315, 0.749, 0.2932, 0.701, 0.2548, 0.701, 0.2932, 0.749, 0.2932, 0.749, 0.2548, 0.701, 0.2165, 0.701, 0.2548, 0.749, 0.2548, 0.749, 0.2165, 0.701, 0.3699, 0.701, 0.4082, 0.749, 0.4082, 0.749, 0.3699])
me_cylinder.materials.append(mat_material)
me_cylinder.update()

# ---- objects
ob_cylinder = bpy.data.objects.new('Cylinder', me_cylinder)

# ---- transforms, parenting, visibility, modifiers, constraints
ob_cylinder.location = (0.0, 0.0, 5.794)

# ---- collection membership
col_collection.objects.link(ob_cylinder)

# ---- scene / render settings (as saved in the file)
scene.frame_start = 1; scene.frame_end = 250; scene.frame_set(1)
scene.render.engine = 'BLENDER_EEVEE_NEXT'
bpy.context.view_layer.update()

# ---- added for rendering (the .blend has no active camera and no usable light): camera, sun
cam_auto = bpy.data.cameras.new('AutoCamera')
cam_auto.lens = 50.0
cam_auto.sensor_width = 36.0
cam_auto.clip_end = 1000.0
ob_auto_camera = bpy.data.objects.new('AutoCamera', cam_auto)
scene.collection.objects.link(ob_auto_camera)
ob_auto_camera.location = (18.9569, -23.0356, 22.0145)
ob_auto_camera.rotation_euler = (1.09748, -7.21219e-08, 0.694738)
scene.camera = ob_auto_camera
light_auto_sun = bpy.data.lights.new('AutoSun', 'SUN')
light_auto_sun.energy = 3.0
light_auto_sun.angle = 0.0523599
ob_auto_sun = bpy.data.objects.new('AutoSun', light_auto_sun)
scene.collection.objects.link(ob_auto_sun)
ob_auto_sun.rotation_euler = (0.872665, 0.174533, 0.523599)
bpy.context.view_layer.update()
